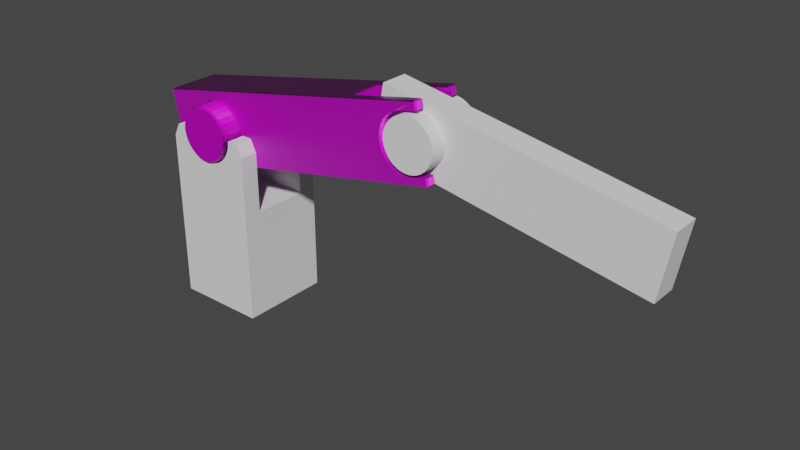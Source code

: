 # Source: SchrankeModellBackup.blend  (saved by Blender 3.5.10; exported with 4.5.12 LTS)
import bpy
from mathutils import Matrix  # noqa: F401  (used for matrix-valued properties, if any)

bpy.ops.wm.read_factory_settings(use_empty=True)
scene = bpy.context.scene
scene.name = 'Scene'

# ---- collections
col_collection = bpy.data.collections.new('Collection'); scene.collection.children.link(col_collection)

# ---- images (referenced by path relative to the original .blend; pixels are not part of the script)
import os
ASSET_DIR = os.environ.get("B2B_ASSET_DIR", "")  # directory of the original .blend (textures are referenced by path, not embedded)
HERE = os.path.dirname(os.path.abspath(__file__))  # packed textures are extracted next to this script under _unpacked/

def load_image(name, relpath, width, height, colorspace="sRGB"):
    """Load a texture the original file referenced (path relative to the .blend, or extracted next to this script)."""
    p = next((c for c in (os.path.join(HERE, relpath), os.path.join(ASSET_DIR, relpath)) if relpath and os.path.exists(c)), "")
    if p:
        img = bpy.data.images.load(p, check_existing=True)
        img.name = name
    else:  # same state as the original file: an image datablock whose file is absent (Cycles renders it pink)
        img = bpy.data.images.new(name, width, height)
        img.source = "FILE"
        img.filepath = "//" + (relpath or name)
    img.colorspace_settings.name = colorspace
    return img
img_schranke_albedo_map_jpg = load_image('Schranke Albedo Map.jpg', 'Schranke Albedo Map.jpg', 1024, 1024, 'sRGB')
img_schranke_height_map_png = load_image('Schranke Height Map.png', 'Schranke Height Map.png', 1024, 1024, 'sRGB')
img_schranke_normalmap_png = load_image('Schranke NormalMap.png', 'Schranke NormalMap.png', 1024, 1024, 'sRGB')

# ---- materials (node trees are filled in below, after node groups)
mat_material_001 = bpy.data.materials.new('Material.001')
mat_material_001.use_transparent_shadow = False

# ---- material node trees
mat_material_001.use_nodes = True; mat_material_001.node_tree.nodes.clear()
_N = mat_material_001.node_tree.nodes; _L = mat_material_001.node_tree.links
n0 = _N.new('ShaderNodeBsdfPrincipled'); n0.name = 'Principled BSDF'; n0.location = (10, 300)
n0.distribution = 'GGX'
n0.subsurface_method = 'RANDOM_WALK_SKIN'
n0.inputs[3].default_value = 1.45
n0.inputs[27].default_value = (0.0, 0.0, 0.0, 1.0)
n0.inputs[28].default_value = 1.0
n1 = _N.new('ShaderNodeOutputMaterial'); n1.name = 'Material Output'; n1.location = (300, 300)
n2 = _N.new('ShaderNodeTexImage'); n2.name = 'Image Texture'; n2.location = (-367, 292)
n2.image = img_schranke_albedo_map_jpg
n3 = _N.new('ShaderNodeTexImage'); n3.name = 'Image Texture.001'; n3.location = (-457, -649)
n3.image = img_schranke_height_map_png
n4 = _N.new('ShaderNodeTexImage'); n4.name = 'Image Texture.002'; n4.location = (-445, -327)
n4.image = img_schranke_normalmap_png
n5 = _N.new('ShaderNodeNormalMap'); n5.name = 'Normal Map'; n5.location = (-128, -447)
n6 = _N.new('ShaderNodeBump'); n6.name = 'Bump'; n6.location = (49, -576)
n6.inputs[0].default_value = 0.3
n6.inputs[1].default_value = 1.0
n6.inputs[2].default_value = 1.0
_L.new(n0.outputs[0], n1.inputs[0])
_L.new(n2.outputs[0], n0.inputs[0])
_L.new(n3.outputs[0], n6.inputs[3])
_L.new(n4.outputs[0], n5.inputs[1])
_L.new(n5.outputs[0], n6.inputs[4])
_L.new(n6.outputs[0], n0.inputs[5])
n1.is_active_output = True

# ---- world
world_world = bpy.data.worlds.new('World'); scene.world = world_world
world_world.use_nodes = True; world_world.node_tree.nodes.clear()
_N = world_world.node_tree.nodes; _L = world_world.node_tree.links
n0 = _N.new('ShaderNodeOutputWorld'); n0.name = 'World Output'; n0.location = (300, 300)
n1 = _N.new('ShaderNodeBackground'); n1.name = 'Background'; n1.location = (10, 300)
n1.inputs[0].default_value = (0.05088, 0.05088, 0.05088, 1.0)
_L.new(n1.outputs[0], n0.inputs[0])
n0.is_active_output = True
world_world.color = (0.05088, 0.05088, 0.05088)
world_world.use_sun_shadow = False
world_world.sun_shadow_jitter_overblur = 0.0

# ---- meshes
me_cube_001 = bpy.data.meshes.new('Cube.001')
me_cube_001.from_pydata([(-1.0, -1.0, 0.0), (-1.0, 1.0, 0.0), (1.0, -1.0, 0.0), (1.0, 1.0, 0.0), (-1.0, -0.6, 2.401), (-1.0, 0.6, 2.401), (1.0, 0.6, 2.401), (1.0, -0.6, 2.401), (-0.6331, 1.0, 4.0), (-0.5849, 1.0, 3.758), (-0.5264, 1.0, 3.648), (-0.621, 1.0, 3.876), (-0.4477, 1.0, 3.552), (-0.1235, 1.0, 3.379), (-0.2423, 1.0, 3.415), (-0.3517, 1.0, 3.474), (0.1235, 1.0, 3.379), (0.3517, 1.0, 3.474), (0.2423, 1.0, 3.415), (0.5264, 1.0, 3.648), (0.6331, 1.0, 4.0), (0.621, 1.0, 3.876), (0.5849, 1.0, 3.758), (0.4477, 1.0, 3.552), (0.0, 1.0, 3.367), (-0.621, -1.0, 3.876), (-0.6331, -1.0, 4.0), (-0.5264, -1.0, 3.648), (-0.5849, -1.0, 3.758), (-0.3517, -1.0, 3.474), (-0.1235, -1.0, 3.379), (-0.2423, -1.0, 3.415), (-0.4477, -1.0, 3.552), (0.1235, -1.0, 3.379), (0.4477, -1.0, 3.552), (0.3517, -1.0, 3.474), (0.2423, -1.0, 3.415), (0.5849, -1.0, 3.758), (0.621, -1.0, 3.876), (0.6331, -1.0, 4.0), (0.5264, -1.0, 3.648), (0.0, -1.0, 3.367), (-0.6331, -0.6, 4.0), (0.6331, -0.6, 4.0), (0.6331, 0.6, 4.0), (-0.6331, 0.6, 4.0), (-0.4477, 0.6, 3.552), (-0.3517, 0.6, 3.474), (-0.621, 0.6, 3.876), (-0.5849, 0.6, 3.758), (-0.5264, 0.6, 3.648), (-0.1235, 0.6, 3.379), (-0.2423, 0.6, 3.415), (0.1235, 0.6, 3.379), (0.4477, 0.6, 3.552), (0.3517, 0.6, 3.474), (0.2423, 0.6, 3.415), (0.5849, 0.6, 3.758), (0.621, 0.6, 3.876), (0.5264, 0.6, 3.648), (0.0, 0.6, 3.367), (-0.4477, -0.6, 3.552), (-0.3517, -0.6, 3.474), (-0.621, -0.6, 3.876), (-0.5849, -0.6, 3.758), (-0.5264, -0.6, 3.648), (0.0, -0.6, 3.367), (-0.1235, -0.6, 3.379), (-0.2423, -0.6, 3.415), (0.2423, -0.6, 3.415), (0.4477, -0.6, 3.552), (0.3517, -0.6, 3.474), (0.5849, -0.6, 3.758), (0.621, -0.6, 3.876), (0.5264, -0.6, 3.648), (0.1235, -0.6, 3.379), (-0.8635, -1.0, 4.0), (-1.0, -1.0, 3.727), (-1.0, 1.0, 3.727), (-0.8635, 1.0, 4.0), (1.0, -1.0, 3.727), (0.8635, -1.0, 4.0), (0.8635, 1.0, 4.0), (1.0, 1.0, 3.727), (-0.8635, 0.6, 4.0), (-1.0, 0.6, 3.727), (-1.0, -0.6, 3.727), (-0.8635, -0.6, 4.0), (0.8635, -0.6, 4.0), (1.0, -0.6, 3.727), (1.0, 0.6, 3.727), (0.8635, 0.6, 4.0)], [], [(87, 76, 26, 42), (79, 84, 45, 8), (81, 88, 43, 39), (5, 85, 78, 1, 0, 77, 86, 4), (1, 3, 2, 0), (91, 82, 20, 44), (20, 82, 83, 3, 1, 78, 79, 8, 11, 9, 10, 12, 15, 14, 13, 24, 16, 18, 17, 23, 19, 22, 21), (89, 80, 2, 3, 83, 90, 6, 7), (45, 84, 85, 5, 6, 90, 91, 44, 58, 57, 59, 54, 55, 56, 53, 60, 51, 52, 47, 46, 50, 49, 48), (88, 89, 7, 4, 86, 87, 42, 63, 64, 65, 61, 62, 68, 67, 66, 75, 69, 71, 70, 74, 72, 73, 43), (5, 4, 7, 6), (44, 20, 21, 58), (73, 38, 39, 43), (22, 57, 58, 21), (72, 37, 38, 73), (57, 22, 19, 59), (74, 40, 37, 72), (59, 19, 23, 54), (70, 34, 40, 74), (54, 23, 17, 55), (71, 35, 34, 70), (55, 17, 18, 56), (69, 36, 35, 71), (56, 18, 16, 53), (75, 33, 36, 69), (53, 16, 24, 60), (66, 41, 33, 75), (60, 24, 13, 51), (67, 30, 41, 66), (51, 13, 14, 52), (68, 31, 30, 67), (52, 14, 15, 47), (62, 29, 31, 68), (47, 15, 12, 46), (61, 32, 29, 62), (46, 12, 10, 50), (65, 27, 32, 61), (50, 10, 9, 49), (64, 28, 27, 65), (9, 11, 48, 49), (63, 25, 28, 64), (11, 8, 45, 48), (26, 25, 63, 42), (78, 85, 84, 79), (76, 87, 86, 77), (80, 89, 88, 81), (82, 91, 90, 83), (26, 76, 77, 0, 2, 80, 81, 39, 38, 37, 40, 34, 35, 36, 33, 41, 30, 31, 29, 32, 27, 28, 25)])
_uv = me_cube_001.uv_layers.new(name='UVMap')
_uv.uv.foreach_set('vector', [0.3513, 0.7007, 0.4012, 0.7007, 0.4012, 0.7294, 0.3513, 0.7294, 0.3003, 0.7294, 0.2504, 0.7294, 0.2504, 0.7007, 0.3003, 0.7007, 0.3009, 0.7007, 0.3508, 0.7007, 0.3508, 0.7294, 0.3009, 0.7294, 0.7037, 0.2039, 0.7037, 0.03837, 0.7536, 0.03837, 0.7536, 0.5035, 0.504, 0.5035, 0.504, 0.03837, 0.5539, 0.03837, 0.5539, 0.2039, 0.5, 0.5, 0.2504, 0.5, 0.2504, 0.2504, 0.5, 0.2504, 0.504, 0.8041, 0.504, 0.7542, 0.5328, 0.7542, 0.5328, 0.8041, 0.4995, 0.9539, 0.4995, 0.9827, 0.4654, 0.9997, 0.0002678, 0.9997, 0.0002678, 0.7501, 0.4654, 0.7501, 0.4995, 0.7672, 0.4995, 0.7959, 0.484, 0.7974, 0.4692, 0.8019, 0.4556, 0.8092, 0.4436, 0.8191, 0.4338, 0.831, 0.4265, 0.8447, 0.422, 0.8595, 0.4205, 0.8749, 0.422, 0.8903, 0.4265, 0.9052, 0.4338, 0.9188, 0.4436, 0.9308, 0.4556, 0.9406, 0.4692, 0.9479, 0.484, 0.9524, 0.03837, 0.05019, 0.03837, 0.000268, 0.5035, 0.0002678, 0.5035, 0.2499, 0.03837, 0.2499, 0.03837, 0.1999, 0.2039, 0.1999, 0.2039, 0.05019, 0.4542, 0.5005, 0.483, 0.5005, 0.5, 0.5346, 0.5, 0.7001, 0.2504, 0.7001, 0.2504, 0.5346, 0.2674, 0.5005, 0.2962, 0.5005, 0.2977, 0.516, 0.3022, 0.5308, 0.3095, 0.5444, 0.3193, 0.5564, 0.3313, 0.5662, 0.345, 0.5735, 0.3598, 0.578, 0.3752, 0.5795, 0.3906, 0.578, 0.4054, 0.5735, 0.4191, 0.5662, 0.4311, 0.5564, 0.4409, 0.5444, 0.4482, 0.5308, 0.4527, 0.516, 0.504, 0.5211, 0.5381, 0.504, 0.7036, 0.504, 0.7036, 0.7536, 0.5381, 0.7536, 0.504, 0.7366, 0.504, 0.7078, 0.5194, 0.7063, 0.5343, 0.7018, 0.5479, 0.6945, 0.5599, 0.6847, 0.5697, 0.6727, 0.577, 0.6591, 0.5815, 0.6442, 0.583, 0.6288, 0.5815, 0.6134, 0.577, 0.5986, 0.5697, 0.5849, 0.5599, 0.573, 0.5479, 0.5631, 0.5343, 0.5558, 0.5194, 0.5513, 0.504, 0.5498, 0.7042, 0.504, 0.8539, 0.504, 0.8539, 0.7536, 0.7042, 0.7536, 0.8041, 0.4965, 0.7542, 0.4965, 0.7542, 0.481, 0.8041, 0.481, 0.8041, 0.01576, 0.7542, 0.01576, 0.7542, 0.0002678, 0.8041, 0.0002679, 0.7542, 0.4655, 0.8041, 0.4655, 0.8041, 0.481, 0.7542, 0.481, 0.8041, 0.03125, 0.7542, 0.03125, 0.7542, 0.01576, 0.8041, 0.01576, 0.8041, 0.4655, 0.7542, 0.4655, 0.7542, 0.45, 0.8041, 0.45, 0.8041, 0.04674, 0.7542, 0.04674, 0.7542, 0.03125, 0.8041, 0.03125, 0.8041, 0.45, 0.7542, 0.45, 0.7542, 0.4345, 0.8041, 0.4345, 0.8041, 0.06222, 0.7542, 0.06222, 0.7542, 0.04674, 0.8041, 0.04674, 0.8041, 0.4345, 0.7542, 0.4345, 0.7542, 0.419, 0.8041, 0.419, 0.8041, 0.07771, 0.7542, 0.07771, 0.7542, 0.06222, 0.8041, 0.06222, 0.8041, 0.419, 0.7542, 0.419, 0.7542, 0.4035, 0.8041, 0.4035, 0.8041, 0.0932, 0.7542, 0.0932, 0.7542, 0.07771, 0.8041, 0.07771, 0.8041, 0.4035, 0.7542, 0.4035, 0.7542, 0.388, 0.8041, 0.388, 0.8041, 0.1087, 0.7542, 0.1087, 0.7542, 0.0932, 0.8041, 0.0932, 0.8041, 0.388, 0.7542, 0.388, 0.7542, 0.3725, 0.8041, 0.3725, 0.8041, 0.1242, 0.7542, 0.1242, 0.7542, 0.1087, 0.8041, 0.1087, 0.8041, 0.3725, 0.7542, 0.3725, 0.7542, 0.3571, 0.8041, 0.3571, 0.8041, 0.1397, 0.7542, 0.1397, 0.7542, 0.1242, 0.8041, 0.1242, 0.8041, 0.3571, 0.7542, 0.3571, 0.7542, 0.3416, 0.8041, 0.3416, 0.8041, 0.1552, 0.7542, 0.1552, 0.7542, 0.1397, 0.8041, 0.1397, 0.8041, 0.3416, 0.7542, 0.3416, 0.7542, 0.3261, 0.8041, 0.3261, 0.8041, 0.1706, 0.7542, 0.1706, 0.7542, 0.1552, 0.8041, 0.1552, 0.8041, 0.3261, 0.7542, 0.3261, 0.7542, 0.3106, 0.8041, 0.3106, 0.8041, 0.1861, 0.7542, 0.1861, 0.7542, 0.1706, 0.8041, 0.1706, 0.8041, 0.3106, 0.7542, 0.3106, 0.7542, 0.2951, 0.8041, 0.2951, 0.8041, 0.2016, 0.7542, 0.2016, 0.7542, 0.1861, 0.8041, 0.1861, 0.8041, 0.2951, 0.7542, 0.2951, 0.7542, 0.2796, 0.8041, 0.2796, 0.8041, 0.2171, 0.7542, 0.2171, 0.7542, 0.2016, 0.8041, 0.2016, 0.7542, 0.2796, 0.7542, 0.2641, 0.8041, 0.2641, 0.8041, 0.2796, 0.8041, 0.2326, 0.7542, 0.2326, 0.7542, 0.2171, 0.8041, 0.2171, 0.7542, 0.2641, 0.7542, 0.2486, 0.8041, 0.2486, 0.8041, 0.2641, 0.7542, 0.2481, 0.7542, 0.2326, 0.8041, 0.2326, 0.8041, 0.2481, 0.7536, 0.03837, 0.7037, 0.03837, 0.7037, 0.0002678, 0.7536, 0.0002679, 0.504, 0.0002678, 0.5539, 0.0002679, 0.5539, 0.03837, 0.504, 0.03837, 0.03837, 0.000268, 0.03837, 0.05019, 0.0002678, 0.05019, 0.0002678, 0.000268, 0.0002678, 0.2499, 0.0002678, 0.1999, 0.03837, 0.1999, 0.03837, 0.2499, 0.2041, 0.2504, 0.2328, 0.2504, 0.2499, 0.2845, 0.2499, 0.7496, 0.0002678, 0.7496, 0.0002679, 0.2845, 0.01731, 0.2504, 0.04605, 0.2504, 0.04757, 0.2658, 0.05207, 0.2806, 0.05937, 0.2943, 0.0692, 0.3063, 0.08117, 0.3161, 0.09483, 0.3234, 0.1097, 0.3279, 0.1251, 0.3294, 0.1405, 0.3279, 0.1553, 0.3234, 0.169, 0.3161, 0.1809, 0.3063, 0.1908, 0.2943, 0.1981, 0.2806, 0.2026, 0.2658])
me_cube_001.materials.append(None)
me_cube_001.update()
me_cylinder = bpy.data.meshes.new('Cylinder')
me_cylinder.from_pydata([(0.0, 1.08, 0.5745), (0.0, 1.034, 0.6), (-1.36, -0.5543, -0.7746), (-1.335, -0.5543, -0.8), (-1.327, -0.6, -0.782), (0.0, -1.034, 0.6), (0.0, -1.08, 0.5745), (-1.327, -0.6, 0.782), (-1.335, -0.5543, 0.8), (-1.36, -0.5543, 0.7746), (0.1171, 1.034, 0.5885), (0.1121, 1.08, 0.5635), (-1.335, 0.5543, -0.8), (-1.36, 0.5543, -0.7746), (-1.327, 0.6, -0.782), (0.1121, -1.08, 0.5635), (0.1171, -1.034, 0.5885), (-1.36, 0.5543, 0.7746), (-1.335, 0.5543, 0.8), (-1.327, 0.6, 0.782), (5.335, -0.6, -0.7817), (5.335, -0.5543, -0.8), (5.36, -0.5543, -0.7746), (0.2296, 1.034, 0.5543), (0.2199, 1.08, 0.5308), (0.2199, -1.08, 0.5308), (0.2296, -1.034, 0.5543), (5.335, -0.5543, 0.8), (5.335, -0.6, 0.7817), (5.36, -0.5543, 0.7746), (5.36, 0.5543, -0.7746), (5.335, 0.5543, -0.8), (5.335, 0.6, -0.7817), (0.3333, 1.034, 0.4989), (0.3192, 1.08, 0.4777), (5.335, 0.6, 0.7817), (5.335, 0.5543, 0.8), (5.36, 0.5543, 0.7746), (0.3192, -1.08, 0.4777), (0.3333, -1.034, 0.4989), (0.4062, 1.08, 0.4062), (0.4243, 1.034, 0.4243), (0.4062, -1.08, 0.4062), (0.4243, -1.034, 0.4243), (0.4989, 1.034, 0.3333), (0.4777, 1.08, 0.3192), (0.4777, -1.08, 0.3192), (0.4989, -1.034, 0.3333), (0.5308, 1.08, 0.2199), (0.5543, 1.034, 0.2296), (0.5308, -1.08, 0.2199), (0.5543, -1.034, 0.2296), (0.5885, 1.034, 0.1171), (0.5635, 1.08, 0.1121), (0.5635, -1.08, 0.1121), (0.5885, -1.034, 0.1171), (0.5745, 1.08, 4.721e-08), (0.6, 1.034, 4.521e-08), (0.5745, -1.08, -4.721e-08), (0.6, -1.034, -4.521e-08), (0.5885, 1.034, -0.1171), (0.5635, 1.08, -0.1121), (0.5635, -1.08, -0.1121), (0.5885, -1.034, -0.1171), (0.5308, 1.08, -0.2199), (0.5543, 1.034, -0.2296), (0.5308, -1.08, -0.2199), (0.5543, -1.034, -0.2296), (0.4989, 1.034, -0.3333), (0.4777, 1.08, -0.3192), (0.4777, -1.08, -0.3192), (0.4989, -1.034, -0.3333), (0.4062, 1.08, -0.4062), (0.4243, 1.034, -0.4243), (0.4243, -1.034, -0.4243), (0.4062, -1.08, -0.4062), (0.3333, 1.034, -0.4989), (0.3192, 1.08, -0.4777), (0.3192, -1.08, -0.4777), (0.3333, -1.034, -0.4989), (0.2199, 1.08, -0.5308), (0.2296, 1.034, -0.5543), (0.2199, -1.08, -0.5308), (0.2296, -1.034, -0.5543), (0.1171, 1.034, -0.5885), (0.1121, 1.08, -0.5635), (0.1121, -1.08, -0.5635), (0.1171, -1.034, -0.5885), (0.0, 1.08, -0.5745), (0.0, 1.034, -0.6), (0.0, -1.08, -0.5745), (0.0, -1.034, -0.6), (-0.1171, 1.034, -0.5885), (-0.1121, 1.08, -0.5635), (-0.1121, -1.08, -0.5635), (-0.1171, -1.034, -0.5885), (-0.2199, 1.08, -0.5308), (-0.2296, 1.034, -0.5543), (-0.2199, -1.08, -0.5308), (-0.2296, -1.034, -0.5543), (-0.3333, 1.034, -0.4989), (-0.3192, 1.08, -0.4777), (-0.3192, -1.08, -0.4777), (-0.3333, -1.034, -0.4989), (-0.4062, 1.08, -0.4062), (-0.4243, 1.034, -0.4243), (-0.4062, -1.08, -0.4062), (-0.4243, -1.034, -0.4243), (-0.4989, 1.034, -0.3333), (-0.4777, 1.08, -0.3192), (-0.4777, -1.08, -0.3192), (-0.4989, -1.034, -0.3333), (-0.5308, 1.08, -0.2199), (-0.5543, 1.034, -0.2296), (-0.5308, -1.08, -0.2199), (-0.5543, -1.034, -0.2296), (-0.5885, 1.034, -0.1171), (-0.5635, 1.08, -0.1121), (-0.5635, -1.08, -0.1121), (-0.5885, -1.034, -0.1171), (-0.5745, 1.08, 4.721e-08), (-0.6, 1.034, 4.521e-08), (-0.5745, -1.08, -4.721e-08), (-0.6, -1.034, -4.521e-08), (-0.5885, 1.034, 0.1171), (-0.5635, 1.08, 0.1121), (-0.5635, -1.08, 0.1121), (-0.5885, -1.034, 0.1171), (-0.5308, 1.08, 0.2199), (-0.5543, 1.034, 0.2296), (-0.5308, -1.08, 0.2199), (-0.5543, -1.034, 0.2296), (-0.4989, 1.034, 0.3333), (-0.4777, 1.08, 0.3192), (-0.4777, -1.08, 0.3192), (-0.4989, -1.034, 0.3333), (-0.4062, 1.08, 0.4062), (-0.4243, 1.034, 0.4243), (-0.4062, -1.08, 0.4062), (-0.4243, -1.034, 0.4243), (-0.3333, 1.034, 0.4989), (-0.3192, 1.08, 0.4777), (-0.3192, -1.08, 0.4777), (-0.3333, -1.034, 0.4989), (-0.2199, 1.08, 0.5308), (-0.2296, 1.034, 0.5543), (-0.2199, -1.08, 0.5308), (-0.2296, -1.034, 0.5543), (-0.1171, 1.034, 0.5885), (-0.1121, 1.08, 0.5635), (-0.1121, -1.08, 0.5635), (-0.1171, -1.034, 0.5885), (0.0, 0.6, 0.6255), (0.0, 0.6457, 0.6), (0.0, -0.6, 0.6255), (0.0, -0.6457, 0.6), (0.122, 0.6, 0.6135), (0.1171, 0.6457, 0.5885), (0.122, -0.6, 0.6135), (0.1171, -0.6457, 0.5885), (0.2394, 0.6, 0.5779), (0.2296, 0.6457, 0.5543), (0.2394, -0.6, 0.5779), (0.2296, -0.6457, 0.5543), (0.3475, 0.6, 0.5201), (0.3333, 0.6457, 0.4989), (0.3475, -0.6, 0.5201), (0.3333, -0.6457, 0.4989), (0.4423, 0.6, 0.4423), (0.4243, 0.6457, 0.4243), (0.4423, -0.6, 0.4423), (0.4243, -0.6457, 0.4243), (0.5201, 0.6, 0.3475), (0.4989, 0.6457, 0.3333), (0.5201, -0.6, 0.3475), (0.4989, -0.6457, 0.3333), (0.5779, 0.6, 0.2394), (0.5543, 0.6457, 0.2296), (0.5779, -0.6, 0.2394), (0.5543, -0.6457, 0.2296), (0.6135, 0.6, 0.122), (0.5885, 0.6457, 0.1171), (0.6135, -0.6, 0.122), (0.5885, -0.6457, 0.1171), (0.6255, 0.6, 2.623e-08), (0.6, 0.6457, 2.822e-08), (0.6255, -0.6, -2.623e-08), (0.6, -0.6457, -2.822e-08), (0.6135, 0.6, -0.122), (0.5885, 0.6457, -0.1171), (0.6135, -0.6, -0.122), (0.5885, -0.6457, -0.1171), (0.5779, 0.6, -0.2394), (0.5543, 0.6457, -0.2296), (0.5779, -0.6, -0.2394), (0.5543, -0.6457, -0.2296), (0.5201, 0.6, -0.3475), (0.4989, 0.6457, -0.3333), (0.5201, -0.6, -0.3475), (0.4989, -0.6457, -0.3333), (0.4423, 0.6, -0.4423), (0.4243, 0.6457, -0.4243), (0.4423, -0.6, -0.4423), (0.4243, -0.6457, -0.4243), (0.3475, 0.6, -0.5201), (0.3333, 0.6457, -0.4989), (0.3475, -0.6, -0.5201), (0.3333, -0.6457, -0.4989), (0.2394, 0.6, -0.5779), (0.2296, 0.6457, -0.5543), (0.2394, -0.6, -0.5779), (0.2296, -0.6457, -0.5543), (0.122, 0.6, -0.6135), (0.1171, 0.6457, -0.5885), (0.122, -0.6, -0.6135), (0.1171, -0.6457, -0.5885), (0.0, 0.6, -0.6255), (0.0, 0.6457, -0.6), (0.0, -0.6, -0.6255), (0.0, -0.6457, -0.6), (-0.122, 0.6, -0.6135), (-0.1171, 0.6457, -0.5885), (-0.122, -0.6, -0.6135), (-0.1171, -0.6457, -0.5885), (-0.2394, 0.6, -0.5779), (-0.2296, 0.6457, -0.5543), (-0.2394, -0.6, -0.5779), (-0.2296, -0.6457, -0.5543), (-0.3475, 0.6, -0.5201), (-0.3333, 0.6457, -0.4989), (-0.3475, -0.6, -0.5201), (-0.3333, -0.6457, -0.4989), (-0.4414, 0.6, -0.443), (-0.4243, 0.6457, -0.4243), (-0.4414, -0.6, -0.443), (-0.4243, -0.6457, -0.4243), (-0.5214, 0.6, -0.3455), (-0.4989, 0.6457, -0.3333), (-0.4989, -0.6457, -0.3333), (-0.5214, -0.6, -0.3455), (-0.5775, 0.6, -0.2404), (-0.5543, 0.6457, -0.2296), (-0.5775, -0.6, -0.2404), (-0.5543, -0.6457, -0.2296), (-0.6135, 0.6, -0.122), (-0.5885, 0.6457, -0.1171), (-0.6135, -0.6, -0.122), (-0.5885, -0.6457, -0.1171), (-0.6255, 0.6, 2.623e-08), (-0.6, 0.6457, 2.822e-08), (-0.6255, -0.6, -2.623e-08), (-0.6, -0.6457, -2.822e-08), (-0.6135, 0.6, 0.122), (-0.5885, 0.6457, 0.1171), (-0.6135, -0.6, 0.122), (-0.5885, -0.6457, 0.1171), (-0.5775, 0.6, 0.2404), (-0.5543, 0.6457, 0.2296), (-0.5775, -0.6, 0.2404), (-0.5543, -0.6457, 0.2296), (-0.5214, 0.6, 0.3455), (-0.4989, 0.6457, 0.3333), (-0.4989, -0.6457, 0.3333), (-0.5214, -0.6, 0.3455), (-0.4414, 0.6, 0.443), (-0.4243, 0.6457, 0.4243), (-0.4414, -0.6, 0.443), (-0.4243, -0.6457, 0.4243), (-0.3475, 0.6, 0.5201), (-0.3333, 0.6457, 0.4989), (-0.3475, -0.6, 0.5201), (-0.3333, -0.6457, 0.4989), (-0.2394, 0.6, 0.5779), (-0.2296, 0.6457, 0.5543), (-0.2394, -0.6, 0.5779), (-0.2296, -0.6457, 0.5543), (-0.122, 0.6, 0.6135), (-0.1171, 0.6457, 0.5885), (-0.1171, -0.6457, 0.5885), (-0.122, -0.6, 0.6135), (5.0, 0.6, -0.6255), (5.034, 0.5543, -0.6), (5.034, 0.5543, 0.6), (5.335, 0.6, -0.6254), (5.335, 0.5543, -0.6), (5.36, 0.5543, -0.6254), (5.335, 0.5543, 0.6), (5.335, 0.6, 0.6254), (5.36, 0.5543, 0.6254), (5.335, -0.6, 0.6254), (5.335, -0.5543, 0.6), (5.36, -0.5543, 0.6254), (5.36, -0.5543, -0.6254), (5.335, -0.5543, -0.6), (5.335, -0.6, -0.6254), (5.034, -0.5543, 0.6), (5.36, 0.4057, 0.7746), (5.335, 0.4057, 0.8), (5.335, 0.36, 0.7746), (5.36, -0.4057, 0.7746), (5.335, -0.36, 0.7746), (5.335, -0.4057, 0.8), (5.36, 0.4057, 0.6254), (5.335, 0.36, 0.6254), (5.335, 0.4057, 0.6), (5.335, -0.4057, 0.6), (5.335, -0.36, 0.6254), (5.36, -0.4057, 0.6254), (5.335, 0.4057, -0.8), (5.36, 0.4057, -0.7746), (5.335, 0.36, -0.7746), (5.335, -0.4057, -0.8), (5.335, -0.36, -0.7746), (5.36, -0.4057, -0.7746), (5.335, 0.36, -0.6254), (5.36, 0.4057, -0.6254), (5.335, 0.4057, -0.6), (5.335, -0.36, -0.6254), (5.335, -0.4057, -0.6), (5.36, -0.4057, -0.6254), (3.725, 0.36, -0.7746), (3.7, 0.3143, -0.7746), (3.675, 0.4057, -0.8), (3.675, -0.4057, -0.8), (3.7, -0.3143, -0.7746), (3.725, -0.36, -0.7746), (3.725, 0.36, 0.7746), (3.675, 0.4057, 0.8), (3.7, 0.3143, 0.7746), (3.7, -0.3143, 0.7746), (3.675, -0.4057, 0.8), (3.725, -0.36, 0.7746), (5.034, 0.4057, -0.6), (4.984, 0.36, -0.6254), (4.984, -0.36, -0.6254), (5.034, 0.4057, 0.6), (4.984, 0.36, 0.6254), (4.984, -0.36, 0.6254), (5.034, -0.4057, 0.6), (4.375, 0.6, 2.595e-08), (4.4, 0.5543, 2.423e-08), (4.446, 0.5543, -0.2296), (4.422, 0.6, -0.2394), (4.412, 0.5543, -0.1171), (4.387, 0.6, -0.122), (4.387, 0.6, 0.122), (4.412, 0.5543, 0.1171), (4.48, 0.6, -0.3475), (4.501, 0.5543, -0.3333), (4.48, 0.6, 0.3475), (4.501, 0.5543, 0.3333), (4.576, 0.5543, -0.4243), (4.558, 0.6, -0.4423), (4.422, 0.6, 0.2394), (4.446, 0.5543, 0.2296), (4.558, 0.6, 0.4423), (4.576, 0.5543, 0.4243), (4.77, 0.5543, -0.5543), (4.761, 0.6, -0.5779), (4.652, 0.6, -0.5201), (4.667, 0.5543, -0.4989), (4.652, 0.6, 0.5201), (4.667, 0.5543, 0.4989), (4.984, 0.5543, 0.6016), (4.984, 0.5543, -0.6016), (4.878, 0.6, -0.6135), (4.883, 0.5543, -0.5885), (5.0, 0.6, 0.6255), (4.883, 0.5543, 0.5885), (4.761, 0.6, 0.5779), (4.77, 0.5543, 0.5543), (4.878, 0.6, 0.6135), (4.883, -0.5543, 0.5885), (4.4, -0.5543, -2.423e-08), (4.375, -0.6, -2.595e-08), (4.422, -0.6, -0.2394), (4.446, -0.5543, -0.2296), (4.387, -0.6, -0.122), (4.412, -0.5543, -0.1171), (4.412, -0.5543, 0.1171), (4.387, -0.6, 0.122), (4.48, -0.6, -0.3475), (4.501, -0.5543, -0.3333), (4.501, -0.5543, 0.3333), (4.48, -0.6, 0.3475), (4.558, -0.6, -0.4423), (4.576, -0.5543, -0.4243), (4.422, -0.6, 0.2394), (4.446, -0.5543, 0.2296), (4.558, -0.6, 0.4423), (4.576, -0.5543, 0.4243), (4.77, -0.5543, 0.5543), (4.761, -0.6, 0.5779), (4.652, -0.6, -0.5201), (4.667, -0.5543, -0.4989), (4.667, -0.5543, 0.4989), (4.652, -0.6, 0.5201), (5.0, -0.6, -0.6255), (4.984, -0.5543, -0.6016), (5.0, -0.6, 0.6255), (4.984, -0.5543, 0.6016), (4.878, -0.6, 0.6135), (4.883, -0.5543, -0.5885), (4.761, -0.6, -0.5779), (4.77, -0.5543, -0.5543), (4.878, -0.6, -0.6135), (4.984, 0.36, -0.6271), (4.984, 0.4057, -0.6016), (4.984, 0.4057, 0.6016), (4.984, 0.36, 0.6271), (4.984, -0.36, 0.6271), (4.984, -0.4057, 0.6016), (4.984, -0.4057, -0.6016), (4.984, -0.36, -0.6271), (4.412, 0.4057, -0.1171), (4.387, 0.36, -0.122), (4.558, 0.36, -0.4423), (4.576, 0.4057, -0.4243), (4.48, 0.36, -0.3475), (4.501, 0.4057, -0.3333), (4.446, 0.4057, -0.2296), (4.422, 0.36, -0.2394), (4.883, 0.4057, -0.5885), (4.878, 0.36, -0.6135), (4.761, 0.36, -0.5779), (4.77, 0.4057, -0.5543), (5.0, 0.36, -0.6255), (4.652, 0.36, -0.5201), (4.667, 0.4057, -0.4989), (4.375, 0.36, 1.602e-08), (4.4, 0.4057, 1.773e-08), (4.48, 0.36, 0.3475), (4.501, 0.4057, 0.3333), (4.422, 0.36, 0.2394), (4.446, 0.4057, 0.2296), (4.387, 0.36, 0.122), (4.412, 0.4057, 0.1171), (4.652, 0.36, 0.5201), (4.667, 0.4057, 0.4989), (4.878, 0.36, 0.6135), (4.883, 0.4057, 0.5885), (5.0, 0.36, 0.6255), (4.761, 0.36, 0.5779), (4.77, 0.4057, 0.5543), (4.558, 0.36, 0.4423), (4.576, 0.4057, 0.4243), (4.387, -0.36, 0.122), (4.412, -0.4057, 0.1171), (4.558, -0.36, 0.4423), (4.576, -0.4057, 0.4243), (4.48, -0.36, 0.3475), (4.501, -0.4057, 0.3333), (4.422, -0.36, 0.2394), (4.446, -0.4057, 0.2296), (4.878, -0.36, 0.6135), (4.883, -0.4057, 0.5885), (4.761, -0.36, 0.5779), (4.77, -0.4057, 0.5543), (5.0, -0.36, 0.6255), (4.667, -0.4057, 0.4989), (4.652, -0.36, 0.5201), (4.375, -0.36, -1.602e-08), (4.4, -0.4057, -1.773e-08), (4.48, -0.36, -0.3475), (4.501, -0.4057, -0.3333), (4.422, -0.36, -0.2394), (4.446, -0.4057, -0.2296), (4.387, -0.36, -0.122), (4.412, -0.4057, -0.1171), (4.652, -0.36, -0.5201), (4.667, -0.4057, -0.4989), (4.878, -0.36, -0.6135), (4.883, -0.4057, -0.5885), (5.0, -0.36, -0.6255), (4.761, -0.36, -0.5779), (4.77, -0.4057, -0.5543), (4.558, -0.36, -0.4423), (4.576, -0.4057, -0.4243), (0.005491, -0.6, 0.7819), (-0.0007792, -0.5543, 0.8), (-0.0007792, 0.5543, 0.8), (0.005491, 0.6, 0.7819)], [], [(327, 297, 36, 480, 18, 8, 479, 27, 301, 330), (1, 148, 277, 153), (319, 292, 22, 313), (299, 29, 291, 307), (163, 26, 39, 167), (173, 44, 41, 169), (302, 288, 37, 296), (177, 49, 44, 173), (171, 43, 47, 175), (181, 52, 49, 177), (175, 47, 51, 179), (185, 57, 52, 181), (179, 51, 55, 183), (189, 60, 57, 185), (183, 55, 59, 187), (193, 65, 60, 189), (187, 59, 63, 191), (197, 68, 65, 193), (191, 63, 67, 195), (201, 73, 68, 197), (195, 67, 71, 199), (205, 76, 73, 201), (199, 71, 74, 203), (209, 81, 76, 205), (203, 74, 79, 207), (213, 84, 81, 209), (207, 79, 83, 211), (217, 89, 84, 213), (211, 83, 87, 215), (221, 92, 89, 217), (215, 87, 91, 219), (225, 97, 92, 221), (219, 91, 95, 223), (229, 100, 97, 225), (223, 95, 99, 227), (233, 105, 100, 229), (227, 99, 103, 231), (108, 105, 233, 237), (231, 103, 107, 235), (113, 108, 237, 241), (235, 107, 111, 238), (116, 113, 241, 245), (238, 111, 115, 243), (121, 116, 245, 249), (243, 115, 119, 247), (124, 121, 249, 253), (247, 119, 123, 251), (129, 124, 253, 257), (251, 123, 127, 255), (132, 129, 257, 261), (255, 127, 131, 259), (137, 132, 261, 265), (259, 131, 135, 262), (140, 137, 265, 269), (262, 135, 139, 267), (145, 140, 269, 273), (267, 139, 143, 271), (148, 145, 273, 277), (143, 147, 275, 271), (278, 151, 5, 155), (284, 281, 332, 316), (275, 147, 151, 278), (155, 5, 16, 159), (10, 1, 153, 157), (323, 311, 21, 3, 12, 31, 308, 322), (159, 16, 26, 163), (309, 30, 285, 315), (167, 39, 43, 171), (41, 33, 165, 169), (33, 23, 161, 165), (142, 138, 134, 130, 126, 122, 118, 114, 110, 106, 102, 98, 94, 90, 86, 82, 78, 75, 70, 66, 62, 58, 54, 50, 46, 42, 38, 25, 15, 6, 150, 146), (2, 9, 17, 13), (23, 10, 157, 161), (305, 290, 295, 338), (335, 282, 286, 304), (409, 336, 303, 298, 326, 320, 310, 314, 333, 406, 426, 423, 424, 427, 416, 418, 421, 415, 429, 435, 433, 431, 444, 437, 442, 439, 441), (282, 335, 408, 363), (412, 398, 293, 318), (364, 366, 422, 407), (413, 334, 317, 312, 325, 331, 300, 306, 337, 410, 458, 454, 456, 460, 448, 450, 452, 446, 461, 467, 465, 463, 476, 469, 474, 471, 473), (324, 321, 328, 329), (462, 373, 378, 468), (414, 343, 340, 430), (404, 402, 472, 475), (438, 362, 370, 443), (357, 425, 422, 366), (402, 398, 412, 472), (445, 356, 362, 438), (459, 395, 390, 449), (434, 354, 350, 432), (451, 383, 388, 453), (436, 346, 354, 434), (453, 388, 379, 447), (419, 348, 341, 420), (466, 376, 382, 464), (430, 340, 346, 436), (447, 379, 373, 462), (420, 341, 343, 414), (468, 378, 376, 466), (417, 351, 348, 419), (464, 382, 386, 477), (432, 350, 356, 445), (449, 390, 383, 451), (360, 351, 417, 428), (386, 394, 470, 477), (360, 428, 425, 357), (457, 391, 395, 459), (440, 368, 363, 408), (455, 372, 391, 457), (394, 404, 475, 470), (443, 370, 368, 440), (411, 400, 372, 455), (2, 3, 4), (7, 8, 9), (12, 13, 14), (17, 18, 19), (20, 21, 22), (27, 28, 29), (30, 31, 32), (35, 36, 37), (283, 284, 285), (286, 287, 288), (289, 290, 291), (292, 293, 294), (296, 297, 298), (299, 300, 301), (302, 303, 304), (305, 306, 307), (308, 309, 310), (311, 312, 313), (314, 315, 316), (317, 318, 319), (320, 321, 322), (323, 324, 325), (326, 327, 328), (329, 330, 331), (280, 364, 281), (295, 399, 400), (406, 332, 407), (410, 338, 411), (1, 10, 11, 0), (10, 23, 24, 11), (41, 44, 45, 40), (49, 52, 53, 48), (57, 60, 61, 56), (65, 68, 69, 64), (73, 76, 77, 72), (81, 84, 85, 80), (89, 92, 93, 88), (97, 100, 101, 96), (105, 108, 109, 104), (113, 116, 117, 112), (121, 124, 125, 120), (129, 132, 133, 128), (137, 140, 141, 136), (145, 148, 149, 144), (160, 164, 165, 161), (168, 172, 173, 169), (176, 180, 181, 177), (184, 188, 189, 185), (192, 196, 197, 193), (200, 204, 205, 201), (208, 212, 213, 209), (216, 220, 221, 217), (224, 228, 229, 225), (232, 236, 237, 233), (240, 244, 245, 241), (248, 252, 253, 249), (256, 260, 261, 257), (264, 268, 269, 265), (272, 276, 277, 273), (423, 426, 422), (281, 284, 283, 280), (22, 292, 294, 20), (289, 399, 295, 290), (298, 303, 302, 296), (290, 305, 307, 291), (30, 309, 308, 31), (21, 311, 313, 22), (309, 315, 314, 310), (310, 320, 322, 308), (321, 324, 323, 322), (297, 327, 326, 298), (312, 317, 319, 313), (345, 353, 354, 346), (366, 364, 280), (280, 365, 366), (361, 369, 370, 362), (368, 371, 367), (374, 377, 378, 373), (373, 379, 380, 374), (381, 385, 386, 382), (390, 395, 396, 389), (398, 402, 397), (403, 405, 402, 404), (332, 406, 333), (419, 420, 421, 418), (324, 329, 331, 325), (433, 435, 436, 434), (449, 451, 450, 448), (411, 455, 458, 410), (457, 459, 460, 456), (153, 277, 276, 152), (463, 465, 466, 464), (472, 473, 471), (471, 474, 475, 472), (464, 477, 476, 463), (4, 7, 9, 2), (2, 13, 12, 3), (13, 17, 19, 14), (3, 21, 20, 4), (14, 32, 31, 12), (23, 33, 34, 24), (33, 41, 40, 34), (42, 46, 47, 43), (50, 54, 55, 51), (58, 62, 63, 59), (66, 70, 71, 67), (75, 78, 79, 74), (82, 86, 87, 83), (90, 94, 95, 91), (98, 102, 103, 99), (106, 110, 111, 107), (114, 118, 119, 115), (122, 126, 127, 123), (130, 134, 135, 131), (138, 142, 143, 139), (146, 150, 151, 147), (155, 159, 158, 154), (163, 167, 166, 162), (171, 175, 174, 170), (179, 183, 182, 178), (187, 191, 190, 186), (195, 199, 198, 194), (0, 149, 148, 1), (203, 207, 206, 202), (211, 215, 214, 210), (219, 223, 222, 218), (227, 231, 230, 226), (416, 427, 428, 417), (243, 247, 246, 242), (251, 255, 254, 250), (259, 262, 263, 258), (267, 271, 270, 266), (275, 278, 279, 274), (367, 287, 286, 282), (293, 398, 294), (299, 307, 306, 300), (292, 319, 318, 293), (311, 323, 325, 312), (300, 331, 330, 301), (340, 343, 344, 339), (339, 345, 346, 340), (348, 351, 352, 347), (355, 361, 362, 356), (282, 363, 367), (363, 368, 367), (369, 371, 368, 370), (376, 378, 377, 375), (375, 381, 382, 376), (384, 387, 388, 383), (383, 390, 389, 384), (392, 396, 395, 391), (391, 372, 401, 392), (400, 411, 338, 295), (334, 413, 412), (451, 453, 452, 450), (465, 467, 468, 466), (413, 473, 472, 412), (154, 279, 278, 155), (440, 441, 439), (6, 15, 16, 5), (15, 25, 26, 16), (25, 38, 39, 26), (44, 49, 48, 45), (52, 57, 56, 53), (60, 65, 64, 61), (68, 73, 72, 69), (372, 400, 399), (76, 81, 80, 77), (84, 89, 88, 85), (92, 97, 96, 93), (100, 105, 104, 101), (108, 113, 112, 109), (116, 121, 120, 117), (124, 129, 128, 125), (132, 137, 136, 133), (140, 145, 144, 141), (5, 151, 150, 6), (156, 160, 161, 157), (164, 168, 169, 165), (172, 176, 177, 173), (180, 184, 185, 181), (188, 192, 193, 189), (196, 200, 201, 197), (204, 208, 209, 205), (212, 216, 217, 213), (220, 224, 225, 221), (228, 232, 233, 229), (236, 240, 241, 237), (244, 248, 249, 245), (252, 256, 257, 253), (260, 264, 265, 261), (268, 272, 273, 269), (37, 288, 287, 35), (36, 297, 296, 37), (284, 316, 315, 285), (327, 330, 329, 328), (316, 332, 333, 314), (303, 336, 335, 304), (342, 344, 343, 341), (341, 348, 347, 342), (350, 354, 353, 349), (349, 355, 356, 350), (358, 359, 360, 357), (357, 366, 365, 358), (305, 338, 337, 306), (385, 393, 394, 386), (393, 403, 404, 394), (364, 407, 332, 281), (336, 409, 408, 335), (235, 238, 239, 234), (415, 421, 420, 414), (422, 425, 424, 423), (407, 422, 426, 406), (414, 430, 429, 415), (430, 436, 435, 429), (438, 443, 442, 437), (437, 444, 445, 438), (8, 18, 17, 9), (478, 28, 27, 479), (480, 36, 35, 481), (38, 42, 43, 39), (46, 50, 51, 47), (32, 283, 285, 30), (54, 58, 59, 55), (62, 66, 67, 63), (70, 75, 74, 71), (78, 82, 83, 79), (86, 90, 91, 87), (94, 98, 99, 95), (102, 106, 107, 103), (110, 114, 115, 111), (118, 122, 123, 119), (126, 130, 131, 127), (134, 138, 139, 135), (142, 146, 147, 143), (159, 163, 162, 158), (167, 171, 170, 166), (448, 460, 459, 449), (175, 179, 178, 174), (183, 187, 186, 182), (191, 195, 194, 190), (199, 203, 202, 198), (207, 211, 210, 206), (215, 219, 218, 214), (223, 227, 226, 222), (231, 235, 234, 230), (238, 243, 242, 239), (247, 251, 250, 246), (255, 259, 258, 254), (262, 267, 266, 263), (271, 275, 274, 270), (28, 289, 291, 29), (29, 299, 301, 27), (288, 302, 304, 286), (317, 334, 412, 318), (351, 360, 359, 352), (152, 156, 157, 153), (379, 388, 387, 380), (280, 283, 32, 14, 236, 232, 228, 224, 220, 216, 212, 208, 204, 200, 196, 192, 188, 184, 180, 176, 172, 168, 164, 160, 156, 152, 481, 35, 287, 367, 371, 369, 361, 355, 349, 353, 345, 339, 344, 342, 347, 352, 359, 358, 365), (399, 401, 372), (402, 405, 397), (320, 326, 328, 321), (338, 410, 337), (417, 419, 418, 416), (425, 428, 427, 424), (431, 433, 434, 432), (409, 441, 440, 408), (439, 442, 443, 440), (432, 445, 444, 431), (446, 452, 453, 447), (455, 457, 456, 454), (454, 458, 455), (447, 462, 461, 446), (462, 468, 467, 461), (470, 475, 474, 469), (469, 476, 477, 470), (144, 149, 0, 11, 24, 34, 40, 45, 48, 53, 56, 61, 64, 69, 72, 77, 80, 85, 88, 93, 96, 101, 104, 109, 112, 117, 120, 125, 128, 133, 136, 141), (7, 478, 479, 8), (397, 294, 398), (154, 478, 7, 4, 239, 242, 246, 250, 254, 258, 263, 266, 270, 274, 279), (18, 480, 481, 19), (481, 152, 276, 272, 268, 264, 260, 256, 252, 248, 244, 240, 236, 14, 19), (399, 289, 28, 478, 154, 158, 162, 166, 170, 174, 178, 182, 186, 190, 194, 198, 202, 206, 210, 214, 218, 222, 226, 230, 234, 239, 4, 20, 294, 397, 405, 403, 393, 385, 381, 375, 377, 374, 380, 387, 384, 389, 396, 392, 401)])
_uv = me_cylinder.uv_layers.new(name='UVMap')
_uv.uv.foreach_set('vector', [0.1644, 0.2214, 0.003739, 0.221, 0.00376, 0.2071, 0.5411, 0.2049, 0.7409, 0.1971, 0.7409, 0.3524, 0.5374, 0.3344, 0.0006935, 0.3147, 0.001128, 0.3007, 0.1628, 0.3057, 0.1163, 0.675, 0.1266, 0.6734, 0.1408, 0.7234, 0.1204, 0.7272, 0.1875, 0.7373, 0.2048, 0.7373, 0.2048, 0.7547, 0.1875, 0.7547, 0.3944, 0.7379, 0.4117, 0.7379, 0.4117, 0.7553, 0.3944, 0.7553, 0.2452, 0.6738, 0.2896, 0.6502, 0.2953, 0.6587, 0.2564, 0.6903, 0.0275, 0.6846, 0.07139, 0.6534, 0.07829, 0.661, 0.04142, 0.7012, 0.7551, 0.4891, 0.7551, 0.5064, 0.7377, 0.5064, 0.7377, 0.4891, 0.01742, 0.6657, 0.06618, 0.6445, 0.07139, 0.6534, 0.0275, 0.6846, 0.2705, 0.7045, 0.3026, 0.6659, 0.3112, 0.6716, 0.2871, 0.7156, 0.01147, 0.6454, 0.06285, 0.6347, 0.06618, 0.6445, 0.01742, 0.6657, 0.2871, 0.7156, 0.3112, 0.6716, 0.3206, 0.6755, 0.3055, 0.7234, 0.009674, 0.6247, 0.06153, 0.6245, 0.06285, 0.6347, 0.01147, 0.6454, 0.3055, 0.7234, 0.3206, 0.6755, 0.3306, 0.6774, 0.3252, 0.7273, 0.0119, 0.6043, 0.06225, 0.6142, 0.06153, 0.6245, 0.009674, 0.6247, 0.3252, 0.7273, 0.3306, 0.6774, 0.3408, 0.6774, 0.3452, 0.7274, 0.01795, 0.5849, 0.06497, 0.6044, 0.06225, 0.6142, 0.0119, 0.6043, 0.3452, 0.7274, 0.3408, 0.6774, 0.3508, 0.6753, 0.3649, 0.7236, 0.02756, 0.5672, 0.06959, 0.5952, 0.06497, 0.6044, 0.01795, 0.5849, 0.3649, 0.7236, 0.3508, 0.6753, 0.3601, 0.6713, 0.3835, 0.716, 0.04031, 0.5518, 0.07591, 0.5872, 0.06959, 0.5952, 0.02756, 0.5672, 0.3835, 0.716, 0.3601, 0.6713, 0.3686, 0.6655, 0.4003, 0.7048, 0.0557, 0.5391, 0.08367, 0.5805, 0.07591, 0.5872, 0.04031, 0.5518, 0.4003, 0.7048, 0.3686, 0.6655, 0.3757, 0.6582, 0.4146, 0.6906, 0.07314, 0.5297, 0.09258, 0.5755, 0.08367, 0.5805, 0.0557, 0.5391, 0.4146, 0.6906, 0.3757, 0.6582, 0.3813, 0.6496, 0.4258, 0.6738, 0.09194, 0.524, 0.1022, 0.572, 0.09258, 0.5755, 0.07314, 0.5297, 0.4258, 0.6738, 0.3813, 0.6496, 0.3852, 0.6401, 0.4335, 0.6552, 0.1113, 0.5219, 0.1122, 0.5706, 0.1022, 0.572, 0.09194, 0.524, 0.4335, 0.6552, 0.3852, 0.6401, 0.3871, 0.63, 0.4374, 0.6353, 0.1305, 0.5236, 0.1223, 0.5711, 0.1122, 0.5706, 0.1113, 0.5219, 0.4374, 0.6353, 0.3871, 0.63, 0.387, 0.6197, 0.4375, 0.6152, 0.1489, 0.529, 0.132, 0.5735, 0.1223, 0.5711, 0.1305, 0.5236, 0.4375, 0.6152, 0.387, 0.6197, 0.3849, 0.6096, 0.4336, 0.5953, 0.1658, 0.5376, 0.1411, 0.5778, 0.132, 0.5735, 0.1489, 0.529, 0.4336, 0.5953, 0.3849, 0.6096, 0.3808, 0.6001, 0.4258, 0.5766, 0.1807, 0.5491, 0.1492, 0.5838, 0.1411, 0.5778, 0.1658, 0.5376, 0.4258, 0.5766, 0.3808, 0.6001, 0.375, 0.5916, 0.4146, 0.5597, 0.1559, 0.5913, 0.1492, 0.5838, 0.1807, 0.5491, 0.1937, 0.5628, 0.4146, 0.5597, 0.375, 0.5916, 0.3677, 0.5844, 0.4003, 0.5454, 0.161, 0.6, 0.1559, 0.5913, 0.1937, 0.5628, 0.204, 0.5788, 0.4003, 0.5454, 0.3677, 0.5844, 0.3591, 0.5787, 0.3834, 0.5341, 0.1644, 0.6095, 0.161, 0.6, 0.204, 0.5788, 0.2112, 0.5966, 0.3834, 0.5341, 0.3591, 0.5787, 0.3495, 0.5749, 0.3646, 0.5263, 0.1659, 0.6196, 0.1644, 0.6095, 0.2112, 0.5966, 0.2148, 0.6158, 0.3646, 0.5263, 0.3495, 0.5749, 0.3394, 0.573, 0.3447, 0.5224, 0.1655, 0.6297, 0.1659, 0.6196, 0.2148, 0.6158, 0.2147, 0.6354, 0.3447, 0.5224, 0.3394, 0.573, 0.3291, 0.5731, 0.3244, 0.5224, 0.1631, 0.6397, 0.1655, 0.6297, 0.2147, 0.6354, 0.2107, 0.6549, 0.3244, 0.5224, 0.3291, 0.5731, 0.3191, 0.5752, 0.3044, 0.5264, 0.1588, 0.649, 0.1631, 0.6397, 0.2107, 0.6549, 0.2029, 0.6734, 0.3044, 0.5264, 0.3191, 0.5752, 0.3096, 0.5793, 0.2857, 0.5342, 0.1527, 0.6574, 0.1588, 0.649, 0.2029, 0.6734, 0.1916, 0.6901, 0.2857, 0.5342, 0.3096, 0.5793, 0.3012, 0.5851, 0.2687, 0.5457, 0.1451, 0.6644, 0.1527, 0.6574, 0.1916, 0.6901, 0.1771, 0.7044, 0.2687, 0.5457, 0.3012, 0.5851, 0.2941, 0.5925, 0.2545, 0.5602, 0.1363, 0.6698, 0.1451, 0.6644, 0.1771, 0.7044, 0.16, 0.7156, 0.2545, 0.5602, 0.2941, 0.5925, 0.2886, 0.601, 0.2435, 0.5774, 0.1266, 0.6734, 0.1363, 0.6698, 0.16, 0.7156, 0.1408, 0.7234, 0.2886, 0.601, 0.2847, 0.6104, 0.2368, 0.5964, 0.2435, 0.5774, 0.2333, 0.6161, 0.2829, 0.6206, 0.2832, 0.6308, 0.2335, 0.6359, 0.9938, 0.002865, 0.9903, 0.03702, 0.9731, 0.03471, 0.977, 0.001003, 0.2368, 0.5964, 0.2847, 0.6104, 0.2829, 0.6206, 0.2333, 0.6161, 0.2335, 0.6359, 0.2832, 0.6308, 0.2854, 0.6408, 0.2375, 0.6554, 0.1059, 0.6745, 0.1163, 0.675, 0.1204, 0.7272, 0.09937, 0.727, 0.1836, 0.3911, 0.002123, 0.3889, 0.002284, 0.3732, 0.7363, 0.3791, 0.7363, 0.4958, 0.0005019, 0.4997, 0.0003829, 0.4839, 0.1832, 0.4822, 0.2375, 0.6554, 0.2854, 0.6408, 0.2896, 0.6502, 0.2452, 0.6738, 0.3642, 0.7379, 0.3815, 0.7379, 0.3815, 0.7553, 0.3642, 0.7553, 0.2564, 0.6903, 0.2953, 0.6587, 0.3026, 0.6659, 0.2705, 0.7045, 0.07829, 0.661, 0.08647, 0.6674, 0.05894, 0.7138, 0.04142, 0.7012, 0.08647, 0.6674, 0.09583, 0.6719, 0.0786, 0.7225, 0.05894, 0.7138, 0.2484, 0.8554, 0.2392, 0.8461, 0.2319, 0.8352, 0.2269, 0.8231, 0.2243, 0.8103, 0.2243, 0.7971, 0.2269, 0.7843, 0.2319, 0.7722, 0.2392, 0.7613, 0.2484, 0.752, 0.2593, 0.7447, 0.2715, 0.7397, 0.2843, 0.7371, 0.2974, 0.7371, 0.3103, 0.7397, 0.3224, 0.7447, 0.3333, 0.752, 0.3426, 0.7613, 0.3499, 0.7722, 0.3549, 0.7843, 0.3575, 0.7971, 0.3575, 0.8103, 0.3549, 0.8231, 0.3499, 0.8352, 0.3426, 0.8461, 0.3333, 0.8554, 0.3224, 0.8627, 0.3103, 0.8677, 0.2974, 0.8703, 0.2843, 0.8703, 0.2715, 0.8677, 0.2593, 0.8627, 0.7644, 0.5132, 0.7644, 0.6936, 0.6352, 0.6936, 0.6352, 0.5132, 0.09583, 0.6719, 0.1059, 0.6745, 0.09937, 0.727, 0.0786, 0.7225, 0.9714, 0.3038, 0.9883, 0.3048, 0.9866, 0.3393, 0.9694, 0.3379, 0.9692, 0.2653, 0.9879, 0.263, 0.9935, 0.2986, 0.9763, 0.3016, 0.4881, 0.5303, 0.4881, 0.5305, 0.4472, 0.5305, 0.4472, 0.5132, 0.6346, 0.5132, 0.6346, 0.6935, 0.4472, 0.6935, 0.4472, 0.6762, 0.4881, 0.6757, 0.4881, 0.6764, 0.4862, 0.6762, 0.5004, 0.6748, 0.514, 0.6706, 0.5266, 0.6639, 0.5377, 0.6548, 0.5467, 0.6438, 0.5535, 0.6312, 0.5576, 0.6176, 0.559, 0.6034, 0.5576, 0.5891, 0.5535, 0.5755, 0.5467, 0.5629, 0.5377, 0.5519, 0.5266, 0.5428, 0.514, 0.5361, 0.5004, 0.5319, 0.4862, 0.5306, 0.9879, 0.263, 0.9692, 0.2653, 0.9676, 0.2588, 0.9874, 0.2568, 0.9709, 0.563, 0.9882, 0.5629, 0.9872, 0.6033, 0.9703, 0.603, 0.99, 0.04276, 0.9893, 0.05448, 0.9717, 0.05395, 0.971, 0.04081, 0.4881, 0.7114, 0.4881, 0.7116, 0.4472, 0.7116, 0.4472, 0.6942, 0.6346, 0.6942, 0.6346, 0.8746, 0.4472, 0.8746, 0.4472, 0.8572, 0.4881, 0.8567, 0.4881, 0.8574, 0.4862, 0.8572, 0.5004, 0.8558, 0.514, 0.8517, 0.5266, 0.845, 0.5377, 0.8359, 0.5467, 0.8249, 0.5535, 0.8123, 0.5576, 0.7986, 0.559, 0.7844, 0.5576, 0.7702, 0.5535, 0.7565, 0.5467, 0.7439, 0.5377, 0.7329, 0.5266, 0.7238, 0.514, 0.7171, 0.5004, 0.713, 0.4862, 0.7116, 0.1808, 0.7434, 0.1808, 0.8166, 0.0003319, 0.8166, 0.0003318, 0.7434, 0.9694, 0.4543, 0.9868, 0.4541, 0.9869, 0.4679, 0.9695, 0.4681, 0.9708, 0.1359, 0.9879, 0.1361, 0.9876, 0.1496, 0.9705, 0.1494, 0.9879, 0.5369, 0.9881, 0.5509, 0.9705, 0.5511, 0.9702, 0.5371, 0.9694, 0.217, 0.9867, 0.217, 0.9867, 0.2308, 0.9692, 0.2308, 0.9889, 0.06834, 0.9715, 0.06816, 0.9717, 0.05395, 0.9893, 0.05448, 0.9881, 0.5509, 0.9882, 0.5629, 0.9709, 0.563, 0.9705, 0.5511, 0.9696, 0.2033, 0.9868, 0.2034, 0.9867, 0.217, 0.9694, 0.217, 0.9687, 0.3856, 0.9864, 0.3853, 0.9865, 0.3991, 0.969, 0.3995, 0.9701, 0.1764, 0.9871, 0.1766, 0.987, 0.19, 0.9698, 0.1899, 0.9691, 0.4132, 0.9866, 0.4128, 0.9866, 0.4266, 0.9693, 0.4268, 0.9703, 0.1629, 0.9874, 0.1631, 0.9871, 0.1766, 0.9701, 0.1764, 0.9693, 0.4268, 0.9866, 0.4266, 0.9868, 0.4404, 0.9693, 0.4406, 0.9712, 0.109, 0.9883, 0.1091, 0.9881, 0.1226, 0.971, 0.1224, 0.9696, 0.4819, 0.987, 0.4816, 0.9871, 0.4953, 0.9696, 0.4956, 0.9705, 0.1494, 0.9876, 0.1496, 0.9874, 0.1631, 0.9703, 0.1629, 0.9693, 0.4406, 0.9868, 0.4404, 0.9868, 0.4541, 0.9694, 0.4543, 0.971, 0.1224, 0.9881, 0.1226, 0.9879, 0.1361, 0.9708, 0.1359, 0.9695, 0.4681, 0.9869, 0.4679, 0.987, 0.4816, 0.9696, 0.4819, 0.9713, 0.09554, 0.9885, 0.09567, 0.9883, 0.1091, 0.9712, 0.109, 0.9696, 0.4956, 0.9871, 0.4953, 0.9873, 0.509, 0.9698, 0.5093, 0.9698, 0.1899, 0.987, 0.19, 0.9868, 0.2034, 0.9696, 0.2033, 0.969, 0.3995, 0.9865, 0.3991, 0.9866, 0.4128, 0.9691, 0.4132, 0.9887, 0.0821, 0.9885, 0.09567, 0.9713, 0.09554, 0.9713, 0.08193, 0.9873, 0.509, 0.9876, 0.5229, 0.9699, 0.5231, 0.9698, 0.5093, 0.9887, 0.0821, 0.9713, 0.08193, 0.9715, 0.06816, 0.9889, 0.06834, 0.9685, 0.3716, 0.9863, 0.3713, 0.9864, 0.3853, 0.9687, 0.3856, 0.969, 0.2452, 0.9868, 0.2448, 0.9874, 0.2568, 0.9676, 0.2588, 0.9683, 0.3572, 0.9862, 0.3572, 0.9863, 0.3713, 0.9685, 0.3716, 0.9876, 0.5229, 0.9879, 0.5369, 0.9702, 0.5371, 0.9699, 0.5231, 0.9692, 0.2308, 0.9867, 0.2308, 0.9868, 0.2448, 0.969, 0.2452, 0.9675, 0.3442, 0.9865, 0.345, 0.9862, 0.3572, 0.9683, 0.3572, 0.7602, 0.1955, 0.756, 0.1955, 0.7568, 0.1898, 0.7593, 0.331, 0.7602, 0.3367, 0.756, 0.3367, 0.756, 0.3246, 0.7602, 0.3246, 0.7568, 0.3303, 0.756, 0.4659, 0.7602, 0.4659, 0.7593, 0.4716, 0.7493, 0.3948, 0.7508, 0.4003, 0.7466, 0.4003, 0.7466, 0.4295, 0.7481, 0.424, 0.7508, 0.4295, 0.7459, 0.4297, 0.7418, 0.4297, 0.7433, 0.4242, 0.7444, 0.4534, 0.7459, 0.4589, 0.7418, 0.4589, 0.739, 0.4823, 0.7369, 0.4766, 0.7411, 0.4766, 0.7411, 0.4178, 0.739, 0.4235, 0.7369, 0.4178, 0.739, 0.4242, 0.7411, 0.4299, 0.7369, 0.4299, 0.7418, 0.4178, 0.7459, 0.4178, 0.7439, 0.4235, 0.7418, 0.4763, 0.7459, 0.4763, 0.7439, 0.482, 0.7508, 0.4469, 0.7487, 0.4526, 0.7466, 0.4469, 0.7369, 0.4005, 0.739, 0.3948, 0.7411, 0.4005, 0.7411, 0.4472, 0.739, 0.4529, 0.7369, 0.4472, 0.7418, 0.447, 0.7459, 0.447, 0.7439, 0.4528, 0.7508, 0.4176, 0.7487, 0.4233, 0.7466, 0.4176, 0.739, 0.4536, 0.7411, 0.4593, 0.7369, 0.4593, 0.7439, 0.3948, 0.7459, 0.4005, 0.7418, 0.4005, 0.1766, 0.4766, 0.1792, 0.4714, 0.1832, 0.4822, 0.1836, 0.3911, 0.1796, 0.4017, 0.1771, 0.3967, 0.1584, 0.2264, 0.1644, 0.2214, 0.1607, 0.2311, 0.1593, 0.2958, 0.1628, 0.3057, 0.1569, 0.3004, 0.9958, 0.04116, 0.99, 0.04276, 0.9903, 0.03702, 0.9866, 0.3393, 0.9923, 0.3432, 0.9865, 0.345, 0.9652, 0.03784, 0.9731, 0.03471, 0.971, 0.04081, 0.9616, 0.3413, 0.9694, 0.3379, 0.9675, 0.3442, 0.1163, 0.675, 0.1059, 0.6745, 0.1066, 0.67, 0.116, 0.6705, 0.1059, 0.6745, 0.09583, 0.6719, 0.09737, 0.6676, 0.1066, 0.67, 0.07829, 0.661, 0.07139, 0.6534, 0.07503, 0.6507, 0.08132, 0.6577, 0.06618, 0.6445, 0.06285, 0.6347, 0.06727, 0.6337, 0.07031, 0.6426, 0.06153, 0.6245, 0.06225, 0.6142, 0.0667, 0.615, 0.06605, 0.6243, 0.06497, 0.6044, 0.06959, 0.5952, 0.0734, 0.5976, 0.06919, 0.6059, 0.07591, 0.5872, 0.08367, 0.5805, 0.08629, 0.5842, 0.07917, 0.5903, 0.09258, 0.5755, 0.1022, 0.572, 0.1033, 0.5764, 0.09449, 0.5796, 0.1122, 0.5706, 0.1223, 0.5711, 0.1216, 0.5754, 0.1125, 0.575, 0.132, 0.5735, 0.1411, 0.5778, 0.1388, 0.5816, 0.1305, 0.5777, 0.1492, 0.5838, 0.1559, 0.5913, 0.1524, 0.594, 0.1462, 0.5871, 0.161, 0.6, 0.1644, 0.6095, 0.1601, 0.6106, 0.157, 0.6019, 0.1659, 0.6196, 0.1655, 0.6297, 0.161, 0.6291, 0.1614, 0.6198, 0.1631, 0.6397, 0.1588, 0.649, 0.1548, 0.6468, 0.1588, 0.6382, 0.1527, 0.6574, 0.1451, 0.6644, 0.1424, 0.6608, 0.1493, 0.6544, 0.1363, 0.6698, 0.1266, 0.6734, 0.1254, 0.669, 0.1343, 0.6658, 0.0756, 0.7318, 0.05403, 0.7223, 0.05894, 0.7138, 0.0786, 0.7225, 0.03472, 0.7084, 0.01937, 0.6901, 0.0275, 0.6846, 0.04142, 0.7012, 0.008427, 0.6694, 0.002114, 0.6472, 0.01147, 0.6454, 0.01742, 0.6657, 0.0003318, 0.6246, 0.002836, 0.6024, 0.0119, 0.6043, 0.009674, 0.6247, 0.009503, 0.5813, 0.02002, 0.5621, 0.02756, 0.5672, 0.01795, 0.5849, 0.03394, 0.5453, 0.05071, 0.5316, 0.0557, 0.5391, 0.04031, 0.5518, 0.06969, 0.5215, 0.09018, 0.5153, 0.09194, 0.524, 0.07314, 0.5297, 0.1113, 0.5132, 0.1322, 0.5151, 0.1305, 0.5236, 0.1113, 0.5219, 0.1521, 0.521, 0.1703, 0.5304, 0.1658, 0.5376, 0.1489, 0.529, 0.1863, 0.5427, 0.2006, 0.5578, 0.1937, 0.5628, 0.1807, 0.5491, 0.2116, 0.5746, 0.2196, 0.5941, 0.2112, 0.5966, 0.204, 0.5788, 0.2236, 0.6149, 0.2236, 0.6364, 0.2147, 0.6354, 0.2148, 0.6158, 0.2193, 0.6578, 0.2112, 0.6774, 0.2029, 0.6734, 0.2107, 0.6549, 0.1985, 0.6961, 0.1829, 0.7116, 0.1771, 0.7044, 0.1916, 0.6901, 0.1643, 0.7239, 0.1435, 0.7324, 0.1408, 0.7234, 0.16, 0.7156, 0.9653, 0.05412, 0.9644, 0.03945, 0.9717, 0.05395, 0.9903, 0.03702, 0.9938, 0.002865, 0.9997, 0.003481, 0.9958, 0.04116, 0.2048, 0.7547, 0.2048, 0.7373, 0.2109, 0.7373, 0.2109, 0.7555, 0.9942, 0.3051, 0.9923, 0.3432, 0.9866, 0.3393, 0.9883, 0.3048, 0.7377, 0.483, 0.7551, 0.483, 0.7551, 0.4891, 0.7377, 0.4891, 0.7411, 0.4299, 0.7411, 0.4472, 0.7369, 0.4472, 0.7369, 0.4299, 0.7459, 0.4297, 0.7459, 0.447, 0.7418, 0.447, 0.7418, 0.4297, 0.7508, 0.4003, 0.7508, 0.4176, 0.7466, 0.4176, 0.7466, 0.4003, 0.3642, 0.7379, 0.3642, 0.7553, 0.3581, 0.7553, 0.3581, 0.7379, 0.0003318, 0.4781, 0.1766, 0.4766, 0.1832, 0.4822, 0.0003829, 0.4839, 0.1792, 0.4714, 0.1796, 0.4017, 0.1836, 0.3911, 0.1832, 0.4822, 0.003739, 0.221, 0.1644, 0.2214, 0.1584, 0.2264, 0.003727, 0.226, 0.1814, 0.7547, 0.1814, 0.7373, 0.1875, 0.7373, 0.1875, 0.7547, 0.9932, 0.1632, 0.9929, 0.1767, 0.9871, 0.1766, 0.9874, 0.1631, 0.9893, 0.05448, 0.99, 0.04276, 0.9958, 0.04116, 0.9958, 0.04116, 0.9953, 0.05469, 0.9893, 0.05448, 0.9926, 0.217, 0.9927, 0.2307, 0.9867, 0.2308, 0.9867, 0.217, 0.9868, 0.2448, 0.9929, 0.2446, 0.9935, 0.2584, 0.9928, 0.4541, 0.9929, 0.4679, 0.9869, 0.4679, 0.9868, 0.4541, 0.9868, 0.4541, 0.9868, 0.4404, 0.9928, 0.4404, 0.9928, 0.4541, 0.993, 0.4952, 0.9932, 0.5089, 0.9873, 0.509, 0.9871, 0.4953, 0.9865, 0.3991, 0.9864, 0.3853, 0.9924, 0.3853, 0.9924, 0.3991, 0.9882, 0.5629, 0.9881, 0.5509, 0.994, 0.5651, 0.994, 0.5368, 0.9942, 0.5509, 0.9881, 0.5509, 0.9879, 0.5369, 0.7371, 0.3696, 0.7371, 0.3782, 0.7369, 0.3781, 0.9712, 0.109, 0.971, 0.1224, 0.9652, 0.1223, 0.9654, 0.1089, 0.1808, 0.7434, 0.0003318, 0.7434, 0.0003318, 0.7373, 0.1808, 0.7373, 0.9642, 0.1763, 0.9644, 0.1628, 0.9703, 0.1629, 0.9701, 0.1764, 0.969, 0.3995, 0.9691, 0.4132, 0.9633, 0.4132, 0.963, 0.3996, 0.9675, 0.3442, 0.9683, 0.3572, 0.9609, 0.3429, 0.9616, 0.3413, 0.9685, 0.3716, 0.9687, 0.3856, 0.9627, 0.3858, 0.9623, 0.3717, 0.1204, 0.7272, 0.1408, 0.7234, 0.1435, 0.7324, 0.1212, 0.7366, 0.9638, 0.4957, 0.9636, 0.4819, 0.9696, 0.4819, 0.9696, 0.4956, 0.9705, 0.5511, 0.9652, 0.5654, 0.9644, 0.5513, 0.9644, 0.5513, 0.9641, 0.5372, 0.9702, 0.5371, 0.9705, 0.5511, 0.9696, 0.4956, 0.9698, 0.5093, 0.9638, 0.5093, 0.9638, 0.4957, 0.7553, 0.1898, 0.7553, 0.3719, 0.7488, 0.3711, 0.7488, 0.1906, 0.7602, 0.1955, 0.7602, 0.3246, 0.756, 0.3246, 0.756, 0.1955, 0.7415, 0.3711, 0.7415, 0.1906, 0.7481, 0.1898, 0.7481, 0.3719, 0.7363, 0.3791, 0.002284, 0.3732, 0.002321, 0.3604, 0.7343, 0.3663, 0.7342, 0.5086, 0.0005043, 0.5125, 0.0005019, 0.4997, 0.7363, 0.4958, 0.09583, 0.6719, 0.08647, 0.6674, 0.08884, 0.6634, 0.09737, 0.6676, 0.08647, 0.6674, 0.07829, 0.661, 0.08132, 0.6577, 0.08884, 0.6634, 0.3055, 0.6624, 0.3132, 0.6676, 0.3112, 0.6716, 0.3026, 0.6659, 0.3219, 0.6712, 0.331, 0.673, 0.3306, 0.6774, 0.3206, 0.6755, 0.3403, 0.6729, 0.3494, 0.6711, 0.3508, 0.6753, 0.3408, 0.6774, 0.358, 0.6674, 0.3656, 0.6621, 0.3686, 0.6655, 0.3601, 0.6713, 0.3722, 0.6554, 0.3773, 0.6476, 0.3813, 0.6496, 0.3757, 0.6582, 0.3808, 0.6389, 0.3826, 0.6296, 0.3871, 0.63, 0.3852, 0.6401, 0.3825, 0.6202, 0.3806, 0.611, 0.3849, 0.6096, 0.387, 0.6197, 0.3769, 0.6023, 0.3716, 0.5946, 0.375, 0.5916, 0.3808, 0.6001, 0.3649, 0.5879, 0.357, 0.5828, 0.3591, 0.5787, 0.3677, 0.5844, 0.3483, 0.5792, 0.339, 0.5775, 0.3394, 0.573, 0.3495, 0.5749, 0.3297, 0.5776, 0.3205, 0.5795, 0.3191, 0.5752, 0.3291, 0.5731, 0.3118, 0.5832, 0.3041, 0.5885, 0.3012, 0.5851, 0.3096, 0.5793, 0.2976, 0.5952, 0.2925, 0.603, 0.2886, 0.601, 0.2941, 0.5925, 0.2891, 0.6117, 0.2874, 0.6209, 0.2829, 0.6206, 0.2847, 0.6104, 0.2335, 0.6359, 0.2375, 0.6554, 0.2289, 0.658, 0.2246, 0.6369, 0.2452, 0.6738, 0.2564, 0.6903, 0.2494, 0.6961, 0.2372, 0.678, 0.2705, 0.7045, 0.2871, 0.7156, 0.2828, 0.7236, 0.2647, 0.7115, 0.3055, 0.7234, 0.3252, 0.7273, 0.3242, 0.7364, 0.3029, 0.732, 0.3452, 0.7274, 0.3649, 0.7236, 0.3675, 0.7323, 0.346, 0.7364, 0.3835, 0.716, 0.4003, 0.7048, 0.4061, 0.7119, 0.3878, 0.7241, 0.116, 0.6705, 0.1254, 0.669, 0.1266, 0.6734, 0.1163, 0.675, 0.4146, 0.6906, 0.4258, 0.6738, 0.4338, 0.6781, 0.4216, 0.6964, 0.4335, 0.6552, 0.4374, 0.6353, 0.4465, 0.6363, 0.4423, 0.6578, 0.4375, 0.6152, 0.4336, 0.5953, 0.4423, 0.5927, 0.4465, 0.6143, 0.4258, 0.5766, 0.4146, 0.5597, 0.4217, 0.5539, 0.434, 0.5723, 0.9655, 0.09555, 0.9654, 0.08196, 0.9713, 0.08193, 0.9713, 0.09554, 0.3646, 0.5263, 0.3447, 0.5224, 0.3456, 0.5132, 0.3675, 0.5176, 0.3244, 0.5224, 0.3044, 0.5264, 0.3017, 0.5175, 0.3235, 0.5132, 0.2857, 0.5342, 0.2687, 0.5457, 0.2631, 0.5383, 0.2811, 0.5262, 0.2545, 0.5602, 0.2435, 0.5774, 0.2352, 0.5733, 0.2471, 0.5546, 0.2368, 0.5964, 0.2333, 0.6161, 0.2243, 0.6153, 0.228, 0.5941, 0.9935, 0.2584, 0.9997, 0.2977, 0.9935, 0.2986, 0.9879, 0.263, 0.9872, 0.6033, 0.9882, 0.5629, 0.9931, 0.6035, 0.3944, 0.7379, 0.3944, 0.7553, 0.3883, 0.7553, 0.3883, 0.7379, 0.7418, 0.4178, 0.7418, 0.4005, 0.7459, 0.4005, 0.7459, 0.4178, 0.002123, 0.3889, 0.1836, 0.3911, 0.1771, 0.3967, 0.002056, 0.3946, 0.001282, 0.2957, 0.1569, 0.3004, 0.1628, 0.3057, 0.001128, 0.3007, 0.9876, 0.1496, 0.9879, 0.1361, 0.9937, 0.1362, 0.9935, 0.1497, 0.9935, 0.1497, 0.9932, 0.1632, 0.9874, 0.1631, 0.9876, 0.1496, 0.9883, 0.1091, 0.9885, 0.09567, 0.9943, 0.09579, 0.9941, 0.1092, 0.9926, 0.2034, 0.9926, 0.217, 0.9867, 0.217, 0.9868, 0.2034, 0.9879, 0.263, 0.9874, 0.2568, 0.9935, 0.2584, 0.9874, 0.2568, 0.9868, 0.2448, 0.9935, 0.2584, 0.9927, 0.2307, 0.9929, 0.2446, 0.9868, 0.2448, 0.9867, 0.2308, 0.987, 0.4816, 0.9869, 0.4679, 0.9929, 0.4679, 0.9929, 0.4816, 0.9929, 0.4816, 0.993, 0.4952, 0.9871, 0.4953, 0.987, 0.4816, 0.9925, 0.4128, 0.9927, 0.4265, 0.9866, 0.4266, 0.9866, 0.4128, 0.9866, 0.4128, 0.9865, 0.3991, 0.9924, 0.3991, 0.9925, 0.4128, 0.9924, 0.3713, 0.9924, 0.3853, 0.9864, 0.3853, 0.9863, 0.3713, 0.9863, 0.3713, 0.9862, 0.3572, 0.9924, 0.3571, 0.9924, 0.3713, 0.9865, 0.345, 0.9675, 0.3442, 0.9694, 0.3379, 0.9866, 0.3393, 0.7369, 0.379, 0.7371, 0.3789, 0.7371, 0.385, 0.9691, 0.4132, 0.9693, 0.4268, 0.9633, 0.4268, 0.9633, 0.4132, 0.9636, 0.4819, 0.9635, 0.4681, 0.9695, 0.4681, 0.9696, 0.4819, 0.9664, 0.5669, 0.9652, 0.5654, 0.9705, 0.5511, 0.9709, 0.563, 0.2246, 0.6369, 0.2243, 0.6153, 0.2333, 0.6161, 0.2335, 0.6359, 0.969, 0.2452, 0.9609, 0.2595, 0.9625, 0.2448, 0.2876, 0.6302, 0.2897, 0.6393, 0.2854, 0.6408, 0.2832, 0.6308, 0.2897, 0.6393, 0.2935, 0.6479, 0.2896, 0.6502, 0.2854, 0.6408, 0.2935, 0.6479, 0.2988, 0.6558, 0.2953, 0.6587, 0.2896, 0.6502, 0.07139, 0.6534, 0.06618, 0.6445, 0.07031, 0.6426, 0.07503, 0.6507, 0.06285, 0.6347, 0.06153, 0.6245, 0.06605, 0.6243, 0.06727, 0.6337, 0.06225, 0.6142, 0.06497, 0.6044, 0.06919, 0.6059, 0.0667, 0.615, 0.06959, 0.5952, 0.07591, 0.5872, 0.07917, 0.5903, 0.0734, 0.5976, 0.9862, 0.3572, 0.9865, 0.345, 0.9923, 0.3432, 0.08367, 0.5805, 0.09258, 0.5755, 0.09449, 0.5796, 0.08629, 0.5842, 0.1022, 0.572, 0.1122, 0.5706, 0.1125, 0.575, 0.1033, 0.5764, 0.1223, 0.5711, 0.132, 0.5735, 0.1305, 0.5777, 0.1216, 0.5754, 0.1411, 0.5778, 0.1492, 0.5838, 0.1462, 0.5871, 0.1388, 0.5816, 0.1559, 0.5913, 0.161, 0.6, 0.157, 0.6019, 0.1524, 0.594, 0.1644, 0.6095, 0.1659, 0.6196, 0.1614, 0.6198, 0.1601, 0.6106, 0.1655, 0.6297, 0.1631, 0.6397, 0.1588, 0.6382, 0.161, 0.6291, 0.1588, 0.649, 0.1527, 0.6574, 0.1493, 0.6544, 0.1548, 0.6468, 0.1451, 0.6644, 0.1363, 0.6698, 0.1343, 0.6658, 0.1424, 0.6608, 0.2832, 0.6308, 0.2829, 0.6206, 0.2874, 0.6209, 0.2876, 0.6302, 0.09831, 0.7365, 0.0756, 0.7318, 0.0786, 0.7225, 0.09937, 0.727, 0.05403, 0.7223, 0.03472, 0.7084, 0.04142, 0.7012, 0.05894, 0.7138, 0.01937, 0.6901, 0.008427, 0.6694, 0.01742, 0.6657, 0.0275, 0.6846, 0.002114, 0.6472, 0.0003318, 0.6246, 0.009674, 0.6247, 0.01147, 0.6454, 0.002836, 0.6024, 0.009503, 0.5813, 0.01795, 0.5849, 0.0119, 0.6043, 0.02002, 0.5621, 0.03394, 0.5453, 0.04031, 0.5518, 0.02756, 0.5672, 0.05071, 0.5316, 0.06969, 0.5215, 0.07314, 0.5297, 0.0557, 0.5391, 0.09018, 0.5153, 0.1113, 0.5132, 0.1113, 0.5219, 0.09194, 0.524, 0.1322, 0.5151, 0.1521, 0.521, 0.1489, 0.529, 0.1305, 0.5236, 0.1703, 0.5304, 0.1863, 0.5427, 0.1807, 0.5491, 0.1658, 0.5376, 0.2006, 0.5578, 0.2116, 0.5746, 0.204, 0.5788, 0.1937, 0.5628, 0.2196, 0.5941, 0.2236, 0.6149, 0.2148, 0.6158, 0.2112, 0.5966, 0.2236, 0.6364, 0.2193, 0.6578, 0.2107, 0.6549, 0.2147, 0.6354, 0.2112, 0.6774, 0.1985, 0.6961, 0.1916, 0.6901, 0.2029, 0.6734, 0.1829, 0.7116, 0.1643, 0.7239, 0.16, 0.7156, 0.1771, 0.7044, 0.7377, 0.5064, 0.7551, 0.5064, 0.7551, 0.5125, 0.7369, 0.5125, 0.7459, 0.4589, 0.7459, 0.4763, 0.7418, 0.4763, 0.7418, 0.4589, 0.7369, 0.4766, 0.7369, 0.4593, 0.7411, 0.4593, 0.7411, 0.4766, 0.1644, 0.2214, 0.1628, 0.3057, 0.1593, 0.2958, 0.1607, 0.2311, 0.977, 0.001003, 0.9731, 0.03471, 0.9666, 0.03973, 0.9711, 0.0003318, 0.9701, 0.3028, 0.9617, 0.2612, 0.9692, 0.2653, 0.9763, 0.3016, 0.994, 0.1226, 0.9937, 0.1362, 0.9879, 0.1361, 0.9881, 0.1226, 0.9881, 0.1226, 0.9883, 0.1091, 0.9941, 0.1092, 0.994, 0.1226, 0.987, 0.19, 0.9871, 0.1766, 0.9929, 0.1767, 0.9927, 0.19, 0.9927, 0.19, 0.9926, 0.2034, 0.9868, 0.2034, 0.987, 0.19, 0.9949, 0.06851, 0.9946, 0.08223, 0.9887, 0.0821, 0.9889, 0.06834, 0.9889, 0.06834, 0.9893, 0.05448, 0.9953, 0.05469, 0.9949, 0.06851, 0.9714, 0.3038, 0.9694, 0.3379, 0.9631, 0.3434, 0.9654, 0.3035, 0.9932, 0.5089, 0.9936, 0.5227, 0.9876, 0.5229, 0.9873, 0.509, 0.9936, 0.5227, 0.994, 0.5368, 0.9879, 0.5369, 0.9876, 0.5229, 0.99, 0.04276, 0.971, 0.04081, 0.9731, 0.03471, 0.9903, 0.03702, 0.9617, 0.2612, 0.9615, 0.2611, 0.9676, 0.2588, 0.9692, 0.2653, 0.4003, 0.5454, 0.3834, 0.5341, 0.3874, 0.5257, 0.4063, 0.5384, 0.9649, 0.1357, 0.9652, 0.1223, 0.971, 0.1224, 0.9708, 0.1359, 0.9717, 0.05395, 0.9715, 0.06816, 0.9654, 0.06818, 0.9653, 0.05412, 0.971, 0.04081, 0.9717, 0.05395, 0.9644, 0.03945, 0.9652, 0.03784, 0.9708, 0.1359, 0.9705, 0.1494, 0.9646, 0.1492, 0.9649, 0.1357, 0.9705, 0.1494, 0.9703, 0.1629, 0.9644, 0.1628, 0.9646, 0.1492, 0.9694, 0.217, 0.9692, 0.2308, 0.9631, 0.2306, 0.9634, 0.2168, 0.9634, 0.2168, 0.9638, 0.2032, 0.9696, 0.2033, 0.9694, 0.217, 0.7602, 0.3367, 0.7602, 0.4659, 0.756, 0.4659, 0.756, 0.3367, 0.5358, 0.3425, 0.0003318, 0.324, 0.0006935, 0.3147, 0.5374, 0.3344, 0.5411, 0.2049, 0.00376, 0.2071, 0.003704, 0.1978, 0.5399, 0.1968, 0.2988, 0.6558, 0.3055, 0.6624, 0.3026, 0.6659, 0.2953, 0.6587, 0.3132, 0.6676, 0.3219, 0.6712, 0.3206, 0.6755, 0.3112, 0.6716, 0.3876, 0.7371, 0.3876, 0.7553, 0.3815, 0.7553, 0.3815, 0.7379, 0.331, 0.673, 0.3403, 0.6729, 0.3408, 0.6774, 0.3306, 0.6774, 0.3494, 0.6711, 0.358, 0.6674, 0.3601, 0.6713, 0.3508, 0.6753, 0.3656, 0.6621, 0.3722, 0.6554, 0.3757, 0.6582, 0.3686, 0.6655, 0.3773, 0.6476, 0.3808, 0.6389, 0.3852, 0.6401, 0.3813, 0.6496, 0.3826, 0.6296, 0.3825, 0.6202, 0.387, 0.6197, 0.3871, 0.63, 0.3806, 0.611, 0.3769, 0.6023, 0.3808, 0.6001, 0.3849, 0.6096, 0.3716, 0.5946, 0.3649, 0.5879, 0.3677, 0.5844, 0.375, 0.5916, 0.357, 0.5828, 0.3483, 0.5792, 0.3495, 0.5749, 0.3591, 0.5787, 0.339, 0.5775, 0.3297, 0.5776, 0.3291, 0.5731, 0.3394, 0.573, 0.3205, 0.5795, 0.3118, 0.5832, 0.3096, 0.5793, 0.3191, 0.5752, 0.3041, 0.5885, 0.2976, 0.5952, 0.2941, 0.5925, 0.3012, 0.5851, 0.2925, 0.603, 0.2891, 0.6117, 0.2847, 0.6104, 0.2886, 0.601, 0.2375, 0.6554, 0.2452, 0.6738, 0.2372, 0.678, 0.2289, 0.658, 0.2564, 0.6903, 0.2705, 0.7045, 0.2647, 0.7115, 0.2494, 0.6961, 0.963, 0.3996, 0.9627, 0.3858, 0.9687, 0.3856, 0.969, 0.3995, 0.2871, 0.7156, 0.3055, 0.7234, 0.3029, 0.732, 0.2828, 0.7236, 0.3252, 0.7273, 0.3452, 0.7274, 0.346, 0.7364, 0.3242, 0.7364, 0.3649, 0.7236, 0.3835, 0.716, 0.3878, 0.7241, 0.3675, 0.7323, 0.4003, 0.7048, 0.4146, 0.6906, 0.4216, 0.6964, 0.4061, 0.7119, 0.4258, 0.6738, 0.4335, 0.6552, 0.4423, 0.6578, 0.4338, 0.6781, 0.4374, 0.6353, 0.4375, 0.6152, 0.4465, 0.6143, 0.4465, 0.6363, 0.4336, 0.5953, 0.4258, 0.5766, 0.434, 0.5723, 0.4423, 0.5927, 0.4146, 0.5597, 0.4003, 0.5454, 0.4063, 0.5384, 0.4217, 0.5539, 0.3834, 0.5341, 0.3646, 0.5263, 0.3675, 0.5176, 0.3874, 0.5257, 0.3447, 0.5224, 0.3244, 0.5224, 0.3235, 0.5132, 0.3456, 0.5132, 0.3044, 0.5264, 0.2857, 0.5342, 0.2811, 0.5262, 0.3017, 0.5175, 0.2687, 0.5457, 0.2545, 0.5602, 0.2471, 0.5546, 0.2631, 0.5383, 0.2435, 0.5774, 0.2368, 0.5964, 0.228, 0.5941, 0.2352, 0.5733, 0.4178, 0.7371, 0.4178, 0.7553, 0.4117, 0.7553, 0.4117, 0.7379, 0.7508, 0.4295, 0.7508, 0.4469, 0.7466, 0.4469, 0.7466, 0.4295, 0.7369, 0.4178, 0.7369, 0.4005, 0.7411, 0.4005, 0.7411, 0.4178, 0.9643, 0.6029, 0.965, 0.5629, 0.9709, 0.563, 0.9703, 0.603, 0.9885, 0.09567, 0.9887, 0.0821, 0.9946, 0.08223, 0.9943, 0.09579, 0.1212, 0.7366, 0.09831, 0.7365, 0.09937, 0.727, 0.1204, 0.7272, 0.9868, 0.4404, 0.9866, 0.4266, 0.9927, 0.4265, 0.9928, 0.4404, 0.9446, 0.04154, 0.9453, 0.009579, 0.9603, 0.009928, 0.9603, 0.7718, 0.9085, 0.6756, 0.9201, 0.6661, 0.9294, 0.6549, 0.9363, 0.6421, 0.9406, 0.6281, 0.9421, 0.6135, 0.9402, 0.5968, 0.9344, 0.5808, 0.9266, 0.5674, 0.9177, 0.5568, 0.9068, 0.548, 0.8942, 0.5415, 0.8806, 0.5376, 0.8663, 0.5364, 0.852, 0.5379, 0.8382, 0.5422, 0.8254, 0.5491, 0.8142, 0.5583, 0.8049, 0.5695, 0.7978, 0.5826, 0.7935, 0.5968, 0.792, 0.6116, 0.7731, 0.6109, 0.782, 0.0003318, 0.7983, 0.000477, 0.798, 0.03542, 0.7991, 0.04818, 0.8044, 0.06643, 0.8127, 0.08259, 0.8213, 0.09348, 0.8319, 0.1025, 0.844, 0.1092, 0.8572, 0.1135, 0.8709, 0.1151, 0.8846, 0.1141, 0.8977, 0.1103, 0.9098, 0.1042, 0.9204, 0.09574, 0.9292, 0.08542, 0.9378, 0.06971, 0.9432, 0.05317, 0.9923, 0.3432, 0.9924, 0.3571, 0.9862, 0.3572, 0.9881, 0.5509, 0.9942, 0.5509, 0.994, 0.5651, 0.1808, 0.8227, 0.0003319, 0.8227, 0.0003319, 0.8166, 0.1808, 0.8166, 0.7371, 0.3604, 0.7371, 0.369, 0.7369, 0.3689, 0.9713, 0.09554, 0.9712, 0.109, 0.9654, 0.1089, 0.9655, 0.09555, 0.9715, 0.06816, 0.9713, 0.08193, 0.9654, 0.08196, 0.9654, 0.06818, 0.964, 0.1898, 0.9642, 0.1763, 0.9701, 0.1764, 0.9698, 0.1899, 0.9615, 0.2611, 0.9609, 0.2595, 0.969, 0.2452, 0.9676, 0.2588, 0.9625, 0.2448, 0.9631, 0.2306, 0.9692, 0.2308, 0.969, 0.2452, 0.9698, 0.1899, 0.9696, 0.2033, 0.9638, 0.2032, 0.964, 0.1898, 0.9634, 0.4406, 0.9633, 0.4268, 0.9693, 0.4268, 0.9693, 0.4406, 0.9683, 0.3572, 0.9685, 0.3716, 0.9623, 0.3717, 0.9619, 0.3575, 0.9619, 0.3575, 0.9609, 0.3429, 0.9683, 0.3572, 0.9693, 0.4406, 0.9694, 0.4543, 0.9634, 0.4543, 0.9634, 0.4406, 0.9694, 0.4543, 0.9695, 0.4681, 0.9635, 0.4681, 0.9634, 0.4543, 0.9699, 0.5231, 0.9702, 0.5371, 0.9641, 0.5372, 0.9639, 0.5232, 0.9639, 0.5232, 0.9638, 0.5093, 0.9698, 0.5093, 0.9699, 0.5231, 0.7443, 0.8126, 0.7334, 0.8199, 0.7213, 0.8249, 0.7084, 0.8274, 0.6953, 0.8274, 0.6824, 0.8249, 0.6703, 0.8199, 0.6594, 0.8126, 0.6501, 0.8033, 0.6428, 0.7924, 0.6378, 0.7803, 0.6352, 0.7674, 0.6352, 0.7543, 0.6378, 0.7414, 0.6428, 0.7293, 0.6501, 0.7184, 0.6594, 0.7091, 0.6703, 0.7018, 0.6824, 0.6968, 0.6953, 0.6943, 0.7084, 0.6943, 0.7213, 0.6968, 0.7334, 0.7018, 0.7443, 0.7091, 0.7536, 0.7184, 0.7608, 0.7293, 0.7659, 0.7414, 0.7684, 0.7543, 0.7684, 0.7674, 0.7659, 0.7803, 0.7608, 0.7924, 0.7536, 0.8033, 0.739, 0.3598, 0.5358, 0.3425, 0.5374, 0.3344, 0.7409, 0.3524, 0.994, 0.5651, 0.9931, 0.6035, 0.9882, 0.5629, 0.6113, 0.02083, 0.6105, 0.00203, 0.7718, 0.0003318, 0.7718, 0.1891, 0.6759, 0.1374, 0.6825, 0.1248, 0.6866, 0.1105, 0.6879, 0.09578, 0.6863, 0.08104, 0.6818, 0.06676, 0.6749, 0.05412, 0.665, 0.04242, 0.6535, 0.0332, 0.6403, 0.02633, 0.6261, 0.02217, 0.7409, 0.1971, 0.5411, 0.2049, 0.5399, 0.1968, 0.7394, 0.1898, 0.7731, 0.6109, 0.792, 0.6116, 0.7933, 0.6265, 0.7976, 0.6408, 0.8045, 0.654, 0.8138, 0.6654, 0.8256, 0.6752, 0.8382, 0.682, 0.8524, 0.6864, 0.8671, 0.6879, 0.8817, 0.6865, 0.8959, 0.6823, 0.9085, 0.6756, 0.9603, 0.7718, 0.7724, 0.7722, 0.03536, 0.02557, 0.0004378, 0.02581, 0.0003318, 0.009491, 0.6105, 0.00203, 0.6113, 0.02083, 0.5965, 0.02235, 0.5823, 0.02669, 0.5693, 0.03371, 0.558, 0.04292, 0.5487, 0.05409, 0.5418, 0.06679, 0.5374, 0.08053, 0.5357, 0.09476, 0.5368, 0.109, 0.5405, 0.1226, 0.5468, 0.1351, 0.5552, 0.146, 0.5655, 0.155, 0.5789, 0.1628, 0.5953, 0.1685, 0.6126, 0.1705, 0.6276, 0.169, 0.6419, 0.1648, 0.655, 0.158, 0.6663, 0.1489, 0.6759, 0.1374, 0.7718, 0.1891, 0.009194, 0.188, 0.008862, 0.173, 0.04097, 0.1723, 0.05266, 0.1708, 0.06928, 0.1655, 0.08501, 0.1569, 0.09534, 0.1482, 0.1038, 0.1376, 0.11, 0.1255, 0.1137, 0.1123, 0.1148, 0.09861, 0.1133, 0.08492, 0.109, 0.07175, 0.1023, 0.05964, 0.09332, 0.04905, 0.08246, 0.04039, 0.06633, 0.03203, 0.0481, 0.02674])
me_cylinder.materials.append(mat_material_001)
me_cylinder.update()
me_cylinder_003 = bpy.data.meshes.new('Cylinder.003')
me_cylinder_003.from_pydata([(-5.341e-07, 0.672, 0.56), (-1.0, -0.3, -0.7), (-5.341e-07, -0.672, 0.56), (-1.0, -0.3, 0.7), (0.1093, 0.672, 0.5492), (-1.0, 0.3, -0.7), (0.1093, -0.672, 0.5492), (-1.0, 0.3, 0.7), (5.0, -0.3, -0.7), (0.2143, 0.672, 0.5174), (0.2143, -0.672, 0.5174), (5.0, -0.3, 0.7), (5.0, 0.3, -0.7), (0.3111, 0.672, 0.4656), (5.0, 0.3, 0.7), (0.3111, -0.672, 0.4656), (0.396, 0.672, 0.396), (0.396, -0.672, 0.396), (0.4656, 0.672, 0.3111), (0.4656, -0.672, 0.3111), (0.5174, 0.672, 0.2143), (0.5174, -0.672, 0.2143), (0.5492, 0.672, 0.1093), (0.5492, -0.672, 0.1093), (0.56, 0.672, 2.937e-08), (0.56, -0.672, -2.937e-08), (0.5492, 0.672, -0.1093), (0.5492, -0.672, -0.1093), (0.5174, 0.672, -0.2143), (0.5174, -0.672, -0.2143), (0.4656, 0.672, -0.3111), (0.4656, -0.672, -0.3111), (0.396, 0.672, -0.396), (0.396, -0.672, -0.396), (0.3111, 0.672, -0.4656), (0.3111, -0.672, -0.4656), (0.2143, 0.672, -0.5174), (0.2143, -0.672, -0.5174), (0.1093, 0.672, -0.5492), (0.1093, -0.672, -0.5492), (-5.341e-07, 0.672, -0.56), (-5.341e-07, -0.672, -0.56), (-0.1093, 0.672, -0.5492), (-0.1093, -0.672, -0.5492), (-0.2143, 0.672, -0.5174), (-0.2143, -0.672, -0.5174), (-0.3111, 0.672, -0.4656), (-0.3111, -0.672, -0.4656), (-0.396, 0.672, -0.396), (-0.396, -0.672, -0.396), (-0.4656, 0.672, -0.3111), (-0.4656, -0.672, -0.3111), (-0.5174, 0.672, -0.2143), (-0.5174, -0.672, -0.2143), (-0.5492, 0.672, -0.1093), (-0.5492, -0.672, -0.1093), (-0.56, 0.672, 2.937e-08), (-0.56, -0.672, -2.937e-08), (-0.5492, 0.672, 0.1093), (-0.5492, -0.672, 0.1093), (-0.5174, 0.672, 0.2143), (-0.5174, -0.672, 0.2143), (-0.4656, 0.672, 0.3111), (-0.4656, -0.672, 0.3111), (-0.396, 0.672, 0.396), (-0.396, -0.672, 0.396), (-0.3111, 0.672, 0.4656), (-0.3111, -0.672, 0.4656), (-0.2143, 0.672, 0.5174), (-0.2143, -0.672, 0.5174), (-0.1093, 0.672, 0.5492), (-0.1093, -0.672, 0.5492), (-5.341e-07, 0.3, 0.56), (-5.341e-07, -0.3, 0.56), (0.1093, 0.3, 0.5492), (0.1093, -0.3, 0.5492), (0.2143, 0.3, 0.5174), (0.2143, -0.3, 0.5174), (0.3111, 0.3, 0.4656), (0.3111, -0.3, 0.4656), (0.396, 0.3, 0.396), (0.396, -0.3, 0.396), (0.4656, 0.3, 0.3111), (0.4656, -0.3, 0.3111), (0.5174, 0.3, 0.2143), (0.5174, -0.3, 0.2143), (0.5492, 0.3, 0.1093), (0.5492, -0.3, 0.1093), (0.56, 0.3, 1.311e-08), (0.56, -0.3, -1.311e-08), (0.5492, 0.3, -0.1093), (0.5492, -0.3, -0.1093), (0.5174, 0.3, -0.2143), (0.5174, -0.3, -0.2143), (0.4656, 0.3, -0.3111), (0.4656, -0.3, -0.3111), (0.396, 0.3, -0.396), (0.396, -0.3, -0.396), (0.3111, 0.3, -0.4656), (0.3111, -0.3, -0.4656), (0.2143, 0.3, -0.5174), (0.2143, -0.3, -0.5174), (0.1093, 0.3, -0.5492), (0.1093, -0.3, -0.5492), (-5.341e-07, 0.3, -0.56), (-5.341e-07, -0.3, -0.56), (-0.1093, 0.3, -0.5492), (-0.1093, -0.3, -0.5492), (-0.2143, 0.3, -0.5174), (-0.2143, -0.3, -0.5174), (-0.3111, 0.3, -0.4656), (-0.3111, -0.3, -0.4656), (-0.396, 0.3, -0.396), (-0.396, -0.3, -0.396), (-0.4656, 0.3, -0.3111), (-0.4656, -0.3, -0.3111), (-0.5174, 0.3, -0.2143), (-0.5174, -0.3, -0.2143), (-0.5492, 0.3, -0.1093), (-0.5492, -0.3, -0.1093), (-0.56, 0.3, 1.311e-08), (-0.56, -0.3, -1.311e-08), (-0.5492, 0.3, 0.1093), (-0.5492, -0.3, 0.1093), (-0.5174, 0.3, 0.2143), (-0.5174, -0.3, 0.2143), (-0.4656, 0.3, 0.3111), (-0.4656, -0.3, 0.3111), (-0.396, 0.3, 0.396), (-0.396, -0.3, 0.396), (-0.3111, 0.3, 0.4656), (-0.3111, -0.3, 0.4656), (-0.2143, 0.3, 0.5174), (-0.2143, -0.3, 0.5174), (-0.1093, 0.3, 0.5492), (-0.1093, -0.3, 0.5492)], [], [(73, 2, 6, 75), (4, 0, 72, 74), (75, 6, 10, 77), (9, 4, 74, 76), (77, 10, 15, 79), (13, 9, 76, 78), (79, 15, 17, 81), (16, 13, 78, 80), (81, 17, 19, 83), (82, 18, 16, 80), (83, 19, 21, 85), (84, 20, 18, 82), (85, 21, 23, 87), (86, 22, 20, 84), (87, 23, 25, 89), (88, 24, 22, 86), (89, 25, 27, 91), (90, 26, 24, 88), (91, 27, 29, 93), (92, 28, 26, 90), (93, 29, 31, 95), (94, 30, 28, 92), (95, 31, 33, 97), (96, 32, 30, 94), (97, 33, 35, 99), (98, 34, 32, 96), (99, 35, 37, 101), (100, 36, 34, 98), (101, 37, 39, 103), (102, 38, 36, 100), (103, 39, 41, 105), (104, 40, 38, 102), (105, 41, 43, 107), (106, 42, 40, 104), (107, 43, 45, 109), (108, 44, 42, 106), (109, 45, 47, 111), (110, 46, 44, 108), (111, 47, 49, 113), (112, 48, 46, 110), (113, 49, 51, 115), (50, 48, 112, 114), (115, 51, 53, 117), (52, 50, 114, 116), (117, 53, 55, 119), (54, 52, 116, 118), (119, 55, 57, 121), (56, 54, 118, 120), (121, 57, 59, 123), (58, 56, 120, 122), (123, 59, 61, 125), (60, 58, 122, 124), (125, 61, 63, 127), (62, 60, 124, 126), (127, 63, 65, 129), (64, 62, 126, 128), (129, 65, 67, 131), (66, 64, 128, 130), (131, 67, 69, 133), (68, 66, 130, 132), (17, 15, 10, 6, 2, 71, 69, 67, 65, 63, 61, 59, 57, 55, 53, 51, 49, 47, 45, 43, 41, 39, 37, 35, 33, 31, 29, 27, 25, 23, 21, 19), (133, 69, 71, 135), (70, 68, 132, 134), (135, 71, 2, 73), (0, 70, 134, 72), (70, 0, 4, 9, 13, 16, 18, 20, 22, 24, 26, 28, 30, 32, 34, 36, 38, 40, 42, 44, 46, 48, 50, 52, 54, 56, 58, 60, 62, 64, 66, 68), (1, 3, 7, 5), (114, 5, 7, 126, 124, 122, 120, 118, 116), (126, 7, 14, 12, 5, 114, 112, 110, 108, 106, 104, 102, 100, 98, 96, 94, 92, 90, 88, 86, 84, 82, 80, 78, 76, 74, 72, 134, 132, 130, 128), (12, 14, 11, 8), (115, 1, 8, 11, 3, 127, 129, 131, 133, 135, 73, 75, 77, 79, 81, 83, 85, 87, 89, 91, 93, 95, 97, 99, 101, 103, 105, 107, 109, 111, 113), (3, 1, 115, 117, 119, 121, 123, 125, 127), (5, 12, 8, 1), (14, 7, 3, 11)])
_uv = me_cylinder_003.uv_layers.new(name='UVMap')
_uv.uv.foreach_set('vector', [0.2956, 0.5885, 0.2912, 0.5413, 0.3004, 0.5393, 0.3139, 0.5848, 0.1146, 0.4502, 0.1056, 0.4472, 0.1152, 0.3995, 0.1337, 0.4049, 0.3139, 0.5848, 0.3004, 0.5393, 0.3091, 0.5355, 0.3313, 0.5775, 0.1228, 0.4549, 0.1146, 0.4502, 0.1337, 0.4049, 0.151, 0.4139, 0.3313, 0.5775, 0.3091, 0.5355, 0.3168, 0.5301, 0.3468, 0.567, 0.1299, 0.4612, 0.1228, 0.4549, 0.151, 0.4139, 0.1665, 0.4264, 0.3468, 0.567, 0.3168, 0.5301, 0.3234, 0.5232, 0.36, 0.5536, 0.1355, 0.4687, 0.1299, 0.4612, 0.1665, 0.4264, 0.1795, 0.4421, 0.36, 0.5536, 0.3234, 0.5232, 0.3285, 0.5152, 0.3704, 0.538, 0.1875, 0.4608, 0.1396, 0.4772, 0.1355, 0.4687, 0.1795, 0.4421, 0.3704, 0.538, 0.3285, 0.5152, 0.332, 0.5063, 0.3775, 0.5206, 0.1915, 0.4804, 0.1419, 0.4864, 0.1396, 0.4772, 0.1875, 0.4608, 0.3775, 0.5206, 0.332, 0.5063, 0.3337, 0.4969, 0.3811, 0.5022, 0.1915, 0.5001, 0.1423, 0.4959, 0.1419, 0.4864, 0.1915, 0.4804, 0.3811, 0.5022, 0.3337, 0.4969, 0.3337, 0.4874, 0.3811, 0.4835, 0.1877, 0.5191, 0.1408, 0.5052, 0.1423, 0.4959, 0.1915, 0.5001, 0.3811, 0.4835, 0.3337, 0.4874, 0.3319, 0.4781, 0.3775, 0.4651, 0.1803, 0.5368, 0.1375, 0.5141, 0.1408, 0.5052, 0.1877, 0.5191, 0.3775, 0.4651, 0.3319, 0.4781, 0.3283, 0.4693, 0.3704, 0.4478, 0.1697, 0.5527, 0.1324, 0.5222, 0.1375, 0.5141, 0.1803, 0.5368, 0.3704, 0.4478, 0.3283, 0.4693, 0.3231, 0.4615, 0.3601, 0.4322, 0.1563, 0.566, 0.1259, 0.5291, 0.1324, 0.5222, 0.1697, 0.5527, 0.3601, 0.4322, 0.3231, 0.4615, 0.3165, 0.4549, 0.347, 0.419, 0.1406, 0.5765, 0.1182, 0.5346, 0.1259, 0.5291, 0.1563, 0.566, 0.347, 0.419, 0.3165, 0.4549, 0.3087, 0.4498, 0.3315, 0.4086, 0.1234, 0.5837, 0.1095, 0.5385, 0.1182, 0.5346, 0.1406, 0.5765, 0.3315, 0.4086, 0.3087, 0.4498, 0.3001, 0.4464, 0.3143, 0.4014, 0.1051, 0.5873, 0.1003, 0.5406, 0.1095, 0.5385, 0.1234, 0.5837, 0.3143, 0.4014, 0.3001, 0.4464, 0.291, 0.4447, 0.2959, 0.3978, 0.08668, 0.5873, 0.09084, 0.541, 0.1003, 0.5406, 0.1051, 0.5873, 0.2959, 0.3978, 0.291, 0.4447, 0.2817, 0.4449, 0.2772, 0.3978, 0.06873, 0.5838, 0.08152, 0.5395, 0.09084, 0.541, 0.08668, 0.5873, 0.2772, 0.3978, 0.2817, 0.4449, 0.2725, 0.447, 0.2589, 0.4016, 0.05197, 0.5769, 0.07268, 0.5363, 0.08152, 0.5395, 0.06873, 0.5838, 0.2589, 0.4016, 0.2725, 0.447, 0.2638, 0.4508, 0.2416, 0.4088, 0.03706, 0.5671, 0.06464, 0.5315, 0.07268, 0.5363, 0.05197, 0.5769, 0.2416, 0.4088, 0.2638, 0.4508, 0.2561, 0.4562, 0.2261, 0.4194, 0.02452, 0.5547, 0.05769, 0.5254, 0.06464, 0.5315, 0.03706, 0.5671, 0.2261, 0.4194, 0.2561, 0.4562, 0.2495, 0.4631, 0.2129, 0.4327, 0.01476, 0.5404, 0.05207, 0.518, 0.05769, 0.5254, 0.02452, 0.5547, 0.2129, 0.4327, 0.2495, 0.4631, 0.2444, 0.4711, 0.2026, 0.4483, 0.04813, 0.5096, 0.05207, 0.518, 0.01476, 0.5404, 0.006772, 0.5251, 0.2026, 0.4483, 0.2444, 0.4711, 0.2409, 0.48, 0.1955, 0.4657, 0.04587, 0.5006, 0.04813, 0.5096, 0.006772, 0.5251, 0.001798, 0.5082, 0.1955, 0.4657, 0.2409, 0.48, 0.2391, 0.4894, 0.1919, 0.484, 0.04539, 0.4914, 0.04587, 0.5006, 0.001798, 0.5082, 0.0001914, 0.4904, 0.1919, 0.484, 0.2391, 0.4894, 0.2392, 0.4989, 0.1919, 0.5027, 0.04674, 0.4823, 0.04539, 0.4914, 0.0001914, 0.4904, 0.002133, 0.4725, 0.1919, 0.5027, 0.2392, 0.4989, 0.2409, 0.5082, 0.1954, 0.5211, 0.04985, 0.4736, 0.04674, 0.4823, 0.002133, 0.4725, 0.007626, 0.4552, 0.1954, 0.5211, 0.2409, 0.5082, 0.2445, 0.5169, 0.2024, 0.5383, 0.05465, 0.4657, 0.04985, 0.4736, 0.007626, 0.4552, 0.0165, 0.4392, 0.2024, 0.5383, 0.2445, 0.5169, 0.2496, 0.5247, 0.2126, 0.5539, 0.061, 0.4588, 0.05465, 0.4657, 0.0165, 0.4392, 0.02843, 0.4251, 0.2126, 0.5539, 0.2496, 0.5247, 0.2562, 0.5313, 0.2257, 0.5672, 0.06866, 0.4533, 0.061, 0.4588, 0.02843, 0.4251, 0.04295, 0.4136, 0.2257, 0.5672, 0.2562, 0.5313, 0.264, 0.5364, 0.2412, 0.5777, 0.07739, 0.4494, 0.06866, 0.4533, 0.04295, 0.4136, 0.05949, 0.405, 0.2412, 0.5777, 0.264, 0.5364, 0.2726, 0.5398, 0.2584, 0.5849, 0.08663, 0.4468, 0.07739, 0.4494, 0.05949, 0.405, 0.07744, 0.3997, 0.4255, 0.5197, 0.4142, 0.515, 0.404, 0.5082, 0.3953, 0.4996, 0.3885, 0.4894, 0.3838, 0.4781, 0.3814, 0.4661, 0.3814, 0.4538, 0.3838, 0.4418, 0.3885, 0.4305, 0.3953, 0.4203, 0.404, 0.4117, 0.4142, 0.4048, 0.4255, 0.4002, 0.4375, 0.3978, 0.4497, 0.3978, 0.4618, 0.4002, 0.4731, 0.4048, 0.4832, 0.4117, 0.4919, 0.4203, 0.4987, 0.4305, 0.5034, 0.4418, 0.5058, 0.4538, 0.5058, 0.4661, 0.5034, 0.4781, 0.4987, 0.4894, 0.4919, 0.4996, 0.4832, 0.5082, 0.4731, 0.515, 0.4618, 0.5197, 0.4497, 0.5221, 0.4375, 0.5221, 0.2584, 0.5849, 0.2726, 0.5398, 0.2819, 0.5415, 0.2768, 0.5886, 0.09616, 0.446, 0.08663, 0.4468, 0.07744, 0.3997, 0.09621, 0.3978, 0.2768, 0.5886, 0.2819, 0.5415, 0.2912, 0.5413, 0.2956, 0.5885, 0.1056, 0.4472, 0.09616, 0.446, 0.09621, 0.3978, 0.1152, 0.3995, 0.5389, 0.515, 0.5287, 0.5082, 0.5201, 0.4996, 0.5132, 0.4894, 0.5086, 0.4781, 0.5062, 0.4661, 0.5062, 0.4538, 0.5086, 0.4418, 0.5132, 0.4305, 0.5201, 0.4203, 0.5287, 0.4117, 0.5389, 0.4048, 0.5502, 0.4002, 0.5622, 0.3978, 0.5745, 0.3978, 0.5865, 0.4002, 0.5978, 0.4048, 0.608, 0.4117, 0.6166, 0.4203, 0.6234, 0.4305, 0.6281, 0.4418, 0.6305, 0.4538, 0.6305, 0.4661, 0.6281, 0.4781, 0.6234, 0.4894, 0.6166, 0.4996, 0.608, 0.5082, 0.5978, 0.515, 0.5865, 0.5197, 0.5745, 0.5221, 0.5622, 0.5221, 0.5502, 0.5197, 0.5376, 0.5894, 0.3814, 0.5894, 0.3814, 0.5225, 0.5376, 0.5225, 0.5937, 0.2106, 0.6547, 0.1653, 0.6547, 0.3301, 0.5934, 0.2847, 0.5995, 0.2732, 0.6034, 0.2607, 0.6047, 0.2476, 0.6035, 0.2345, 0.5997, 0.222, 0.5934, 0.2847, 0.6547, 0.3301, 0.001178, 0.326, 0.0001914, 0.171, 0.6547, 0.1653, 0.5937, 0.2106, 0.5856, 0.2007, 0.5756, 0.1927, 0.5643, 0.1867, 0.552, 0.183, 0.5392, 0.1817, 0.5222, 0.1833, 0.5073, 0.1885, 0.495, 0.1957, 0.4857, 0.2039, 0.4784, 0.2134, 0.473, 0.2242, 0.4698, 0.2359, 0.4688, 0.2481, 0.4701, 0.2603, 0.4737, 0.2719, 0.4795, 0.2827, 0.4872, 0.292, 0.4969, 0.3002, 0.5089, 0.3073, 0.5234, 0.3126, 0.5389, 0.314, 0.5516, 0.3127, 0.5639, 0.309, 0.5752, 0.3029, 0.5852, 0.2947, 0.6049, 0.5225, 0.6049, 0.6787, 0.538, 0.6787, 0.538, 0.5225, 0.5934, 0.1195, 0.6547, 0.1649, 0.001178, 0.1609, 0.0001914, 0.005917, 0.6547, 0.0001914, 0.5937, 0.0455, 0.5856, 0.03555, 0.5756, 0.02752, 0.5643, 0.02156, 0.552, 0.01787, 0.5392, 0.0166, 0.5222, 0.01814, 0.5073, 0.02333, 0.495, 0.03053, 0.4857, 0.03876, 0.4784, 0.04825, 0.473, 0.05905, 0.4698, 0.07077, 0.4688, 0.08297, 0.4701, 0.09512, 0.4737, 0.1068, 0.4795, 0.1175, 0.4872, 0.1269, 0.4969, 0.135, 0.5089, 0.1422, 0.5234, 0.1475, 0.5389, 0.1489, 0.5516, 0.1476, 0.5639, 0.1439, 0.5752, 0.1378, 0.5852, 0.1296, 0.6547, 0.0001914, 0.6547, 0.1649, 0.5934, 0.1195, 0.5995, 0.1081, 0.6034, 0.09556, 0.6047, 0.08249, 0.6035, 0.06939, 0.5997, 0.05691, 0.5937, 0.0455, 0.6695, 0.3974, 0.0001914, 0.3974, 0.0001914, 0.3305, 0.6695, 0.3305, 0.7369, 0.3305, 0.7369, 0.9998, 0.6699, 0.9998, 0.6699, 0.3305])
me_cylinder_003.materials.append(None)
me_cylinder_003.update()
arm_armature = bpy.data.armatures.new('Armature')  # bones are not reproduced

# ---- objects
ob_cube = bpy.data.objects.new('Cube', me_cube_001)
ob_cylinder = bpy.data.objects.new('Cylinder', me_cylinder)
ob_cylinder_001 = bpy.data.objects.new('Cylinder.001', me_cylinder_003)
ob_armature = bpy.data.objects.new('Armature', arm_armature)

# ---- transforms, parenting, visibility, modifiers, constraints
ob_cube.location = (0.0, 0.0, 0.0)
ob_cylinder.parent = ob_armature
ob_cylinder.matrix_parent_inverse = Matrix(((1.0, -0.0, 0.0, -0.0), (-0.0, 1.0, -0.0, 0.0), (0.0, -0.0, 1.0, -3.9), (-0.0, 0.0, -0.0, 1.0)))
ob_cylinder.location = (0.0, 0.0, 4.0)
ob_cylinder.rotation_euler = (0.0, -0.1964, 0.0)
_vg = ob_cylinder.vertex_groups.new(name='Bone1')
for _i, _w in zip([0, 1, 2, 3, 4, 5, 6, 7, 8, 9, 10, 11, 12, 13, 14, 15, 16, 17, 18, 19, 20, 21, 22, 23, 24, 25, 26, 27, 28, 29, 30, 31, 32, 33, 34, 35, 36, 37, 38, 39, 40, 41, 42, 43, 44, 45, 46, 47, 48, 49, 50, 51, 52, 53, 54, 55, 56, 57, 58, 59, 60, 61, 62, 63, 64, 65, 66, 67, 68, 69, 70, 71, 72, 73, 74, 75, 76, 77, 78, 79, 80, 81, 82, 83, 84, 85, 86, 87, 88, 89, 90, 91, 92, 93, 94, 95, 96, 97, 98, 99, 100, 101, 102, 103, 104, 105, 106, 107, 108, 109, 110, 111, 112, 113, 114, 115, 116, 117, 118, 119, 120, 121, 122, 123, 124, 125, 126, 127, 128, 129, 130, 131, 132, 133, 134, 135, 136, 137, 138, 139, 140, 141, 142, 143, 144, 145, 146, 147, 148, 149, 150, 151, 152, 153, 154, 155, 156, 157, 158, 159, 160, 161, 162, 163, 164, 165, 166, 167, 168, 169, 170, 171, 172, 173, 174, 175, 176, 177, 178, 179, 180, 181, 182, 183, 184, 185, 186, 187, 188, 189, 190, 191, 192, 193, 194, 195, 196, 197, 198, 199, 200, 201, 202, 203, 204, 205, 206, 207, 208, 209, 210, 211, 212, 213, 214, 215, 216, 217, 218, 219, 220, 221, 222, 223, 224, 225, 226, 227, 228, 229, 230, 231, 232, 233, 234, 235, 236, 237, 238, 239, 240, 241, 242, 243, 244, 245, 246, 247, 248, 249, 250, 251, 252, 253, 254, 255, 256, 257, 258, 259, 260, 261, 262, 263, 264, 265, 266, 267, 268, 269, 270, 271, 272, 273, 274, 275, 276, 277, 278, 279, 280, 281, 282, 283, 284, 285, 286, 287, 288, 289, 290, 291, 292, 293, 294, 295, 296, 297, 298, 299, 300, 301, 302, 303, 304, 305, 306, 307, 308, 309, 310, 311, 312, 313, 314, 315, 316, 317, 318, 319, 320, 321, 322, 323, 324, 325, 326, 327, 328, 329, 330, 331, 332, 333, 334, 335, 336, 337, 338, 339, 340, 341, 342, 343, 344, 345, 346, 347, 348, 349, 350, 351, 352, 353, 354, 355, 356, 357, 358, 359, 360, 361, 362, 363, 364, 365, 366, 367, 368, 369, 370, 371, 372, 373, 374, 375, 376, 377, 378, 379, 380, 381, 382, 383, 384, 385, 386, 387, 388, 389, 390, 391, 392, 393, 394, 395, 396, 397, 398, 399, 400, 401, 402, 403, 404, 405, 406, 407, 408, 409, 410, 411, 412, 413, 414, 415, 416, 417, 418, 419, 420, 421, 422, 423, 424, 425, 426, 427, 428, 429, 430, 431, 432, 433, 434, 435, 436, 437, 438, 439, 440, 441, 442, 443, 444, 445, 446, 447, 448, 449, 450, 451, 452, 453, 454, 455, 456, 457, 458, 459, 460, 461, 462, 463, 464, 465, 466, 467, 468, 469, 470, 471, 472, 473, 474, 475, 476, 477, 478, 479, 480, 481], [1.0, 1.0, 1.0, 1.0, 1.0, 1.0, 1.0, 0.9999, 0.9934, 0.995, 1.0, 1.0, 1.0, 1.0, 1.0, 1.0, 1.0, 1.0, 1.0, 1.0, 1.0, 1.0, 1.0, 1.0, 1.0, 1.0, 1.0, 1.0, 1.0, 1.0, 1.0, 1.0, 1.0, 1.0, 1.0, 1.0, 1.0, 1.0, 1.0, 1.0, 1.0, 1.0, 1.0, 1.0, 1.0, 1.0, 1.0, 1.0, 1.0, 1.0, 1.0, 1.0, 1.0, 1.0, 1.0, 1.0, 1.0, 1.0, 1.0, 1.0, 1.0, 1.0, 1.0, 1.0, 1.0, 1.0, 1.0, 1.0, 1.0, 1.0, 1.0, 1.0, 1.0, 1.0, 1.0, 1.0, 1.0, 1.0, 1.0, 1.0, 1.0, 1.0, 1.0, 1.0, 1.0, 1.0, 1.0, 1.0, 1.0, 1.0, 1.0, 1.0, 1.0, 1.0, 1.0, 1.0, 1.0, 1.0, 1.0, 1.0, 1.0, 1.0, 1.0, 1.0, 1.0, 1.0, 1.0, 1.0, 1.0, 1.0, 1.0, 1.0, 1.0, 1.0, 1.0, 1.0, 1.0, 1.0, 1.0, 1.0, 1.0, 1.0, 1.0, 1.0, 1.0, 1.0, 1.0, 1.0, 1.0, 1.0, 1.0, 1.0, 1.0, 1.0, 1.0, 1.0, 1.0, 1.0, 1.0, 1.0, 1.0, 1.0, 1.0, 1.0, 1.0, 1.0, 1.0, 1.0, 1.0, 1.0, 1.0, 1.0, 1.0, 1.0, 1.0, 1.0, 1.0, 1.0, 1.0, 1.0, 1.0, 1.0, 1.0, 1.0, 1.0, 1.0, 1.0, 1.0, 1.0, 1.0, 1.0, 1.0, 1.0, 1.0, 1.0, 1.0, 1.0, 1.0, 1.0, 1.0, 1.0, 1.0, 1.0, 1.0, 1.0, 1.0, 1.0, 1.0, 1.0, 1.0, 1.0, 1.0, 1.0, 1.0, 1.0, 1.0, 1.0, 1.0, 1.0, 1.0, 1.0, 1.0, 1.0, 1.0, 1.0, 1.0, 1.0, 1.0, 1.0, 1.0, 1.0, 1.0, 1.0, 1.0, 1.0, 1.0, 1.0, 1.0, 1.0, 1.0, 1.0, 1.0, 1.0, 1.0, 1.0, 1.0, 1.0, 1.0, 1.0, 1.0, 1.0, 1.0, 1.0, 1.0, 1.0, 1.0, 1.0, 1.0, 1.0, 1.0, 1.0, 1.0, 1.0, 1.0, 1.0, 1.0, 1.0, 1.0, 1.0, 1.0, 1.0, 1.0, 1.0, 1.0, 1.0, 1.0, 1.0, 1.0, 1.0, 1.0, 1.0, 1.0, 1.0, 1.0, 1.0, 1.0, 1.0, 1.0, 1.0, 1.0, 1.0, 1.0, 1.0, 1.0, 1.0, 1.0, 1.0, 1.0, 1.0, 1.0, 1.0, 1.0, 1.0, 1.0, 1.0, 1.0, 1.0, 1.0, 1.0, 1.0, 1.0, 1.0, 1.0, 1.0, 1.0, 1.0, 1.0, 1.0, 1.0, 1.0, 1.0, 1.0, 1.0, 1.0, 1.0, 1.0, 1.0, 1.0, 1.0, 1.0, 1.0, 1.0, 1.0, 1.0, 1.0, 1.0, 1.0, 1.0, 1.0, 1.0, 1.0, 1.0, 1.0, 1.0, 1.0, 1.0, 1.0, 1.0, 1.0, 1.0, 1.0, 1.0, 1.0, 1.0, 1.0, 1.0, 1.0, 1.0, 1.0, 1.0, 1.0, 1.0, 1.0, 1.0, 1.0, 1.0, 1.0, 1.0, 1.0, 1.0, 1.0, 1.0, 1.0, 1.0, 1.0, 1.0, 1.0, 1.0, 1.0, 1.0, 1.0, 1.0, 1.0, 1.0, 1.0, 1.0, 1.0, 1.0, 1.0, 1.0, 1.0, 1.0, 1.0, 1.0, 1.0, 1.0, 1.0, 1.0, 1.0, 1.0, 1.0, 1.0, 1.0, 1.0, 1.0, 1.0, 1.0, 1.0, 1.0, 1.0, 1.0, 1.0, 1.0, 1.0, 1.0, 1.0, 1.0, 1.0, 1.0, 1.0, 1.0, 1.0, 1.0, 1.0, 1.0, 1.0, 1.0, 1.0, 1.0, 1.0, 1.0, 1.0, 1.0, 1.0, 1.0, 1.0, 1.0, 1.0, 1.0, 1.0, 1.0, 1.0, 1.0, 1.0, 1.0, 1.0, 1.0, 1.0, 1.0, 1.0, 1.0, 1.0, 1.0, 1.0, 1.0, 1.0, 1.0, 1.0, 1.0, 1.0, 1.0, 1.0, 1.0, 1.0, 1.0, 1.0, 1.0, 1.0, 1.0, 1.0, 1.0, 1.0, 1.0, 1.0, 1.0, 1.0, 1.0, 1.0, 1.0, 1.0, 1.0, 1.0, 1.0, 1.0, 1.0, 1.0, 1.0, 1.0, 1.0, 1.0, 1.0, 1.0, 1.0, 1.0, 1.0, 1.0, 1.0, 1.0, 1.0, 1.0, 1.0, 1.0]): _vg.add([_i], _w, 'REPLACE')
_vg = ob_cylinder.vertex_groups.new(name='Bone2')
_vg = ob_cylinder.vertex_groups.new(name='Bone3')
_m = ob_cylinder.modifiers.new('Armature', 'ARMATURE')
_m.object = ob_armature
ob_cylinder_001.parent = ob_armature
ob_cylinder_001.matrix_parent_inverse = Matrix(((1.0, -0.0, 0.0, -0.0), (-0.0, 1.0, -0.0, 0.0), (0.0, -0.0, 1.0, -3.9), (-0.0, 0.0, -0.0, 1.0)))
ob_cylinder_001.location = (5.0, 0.0, 5.0)
ob_cylinder_001.rotation_euler = (0.0, 0.1745, 0.0)
_vg = ob_cylinder_001.vertex_groups.new(name='Bone1')
_vg = ob_cylinder_001.vertex_groups.new(name='Bone2')
_vg.add([0, 1, 2, 3, 4, 5, 6, 7, 8, 9, 10, 11, 12, 13, 14, 15, 16, 17, 18, 19, 20, 21, 22, 23, 24, 25, 26, 27, 28, 29, 30, 31, 32, 33, 34, 35, 36, 37, 38, 39, 40, 41, 42, 43, 44, 45, 46, 47, 48, 49, 50, 51, 52, 53, 54, 55, 56, 57, 58, 59, 60, 61, 62, 63, 64, 65, 66, 67, 68, 69, 70, 71, 72, 73, 74, 75, 76, 77, 78, 79, 80, 81, 82, 83, 84, 85, 86, 87, 88, 89, 90, 91, 92, 93, 94, 95, 96, 97, 98, 99, 100, 101, 102, 103, 104, 105, 106, 107, 108, 109, 110, 111, 112, 113, 114, 115, 116, 117, 118, 119, 120, 121, 122, 123, 124, 125, 126, 127, 128, 129, 130, 131, 132, 133, 134, 135], 1.0, 'REPLACE')
_vg = ob_cylinder_001.vertex_groups.new(name='Bone3')
_m = ob_cylinder_001.modifiers.new('Armature', 'ARMATURE')
_m.object = ob_armature
ob_armature.location = (0.0, 0.0, 3.9)
ob_armature.show_in_front = True

# ---- collection membership
col_collection.objects.link(ob_cube)
col_collection.objects.link(ob_cylinder)
col_collection.objects.link(ob_cylinder_001)
col_collection.objects.link(ob_armature)

# ---- scene / render settings (as saved in the file)
scene.frame_start = 1; scene.frame_end = 250; scene.frame_set(0)
scene.render.engine = 'BLENDER_EEVEE_NEXT'
scene.cycles.sampling_pattern = 'TABULATED_SOBOL'
scene.cycles.use_light_tree = False
scene.view_settings.view_transform = 'Filmic'
bpy.context.view_layer.update()

# ---- added for rendering (the .blend has no active camera and no usable light): camera, sun
cam_auto = bpy.data.cameras.new('AutoCamera')
cam_auto.lens = 50.0
cam_auto.sensor_width = 36.0
cam_auto.clip_end = 1000.0
ob_auto_camera = bpy.data.objects.new('AutoCamera', cam_auto)
scene.collection.objects.link(ob_auto_camera)
ob_auto_camera.location = (16.4159, -14.5657, 12.642)
ob_auto_camera.rotation_euler = (1.09748, -7.21219e-08, 0.694738)
scene.camera = ob_auto_camera
light_auto_sun = bpy.data.lights.new('AutoSun', 'SUN')
light_auto_sun.energy = 3.0
light_auto_sun.angle = 0.0523599
ob_auto_sun = bpy.data.objects.new('AutoSun', light_auto_sun)
scene.collection.objects.link(ob_auto_sun)
ob_auto_sun.rotation_euler = (0.872665, 0.174533, 0.523599)
bpy.context.view_layer.update()
